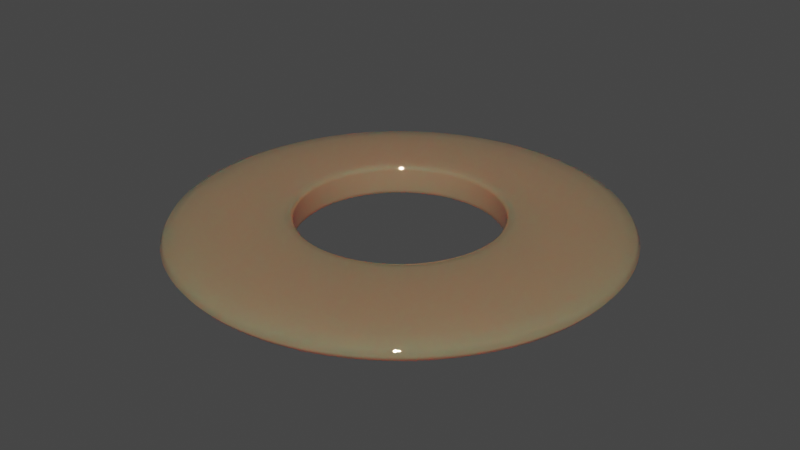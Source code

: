 # Source: Just_wasted_my_time.blend  (saved by Blender 3.1.7; exported with 4.5.12 LTS)
import bpy
from mathutils import Matrix  # noqa: F401  (used for matrix-valued properties, if any)

bpy.ops.wm.read_factory_settings(use_empty=True)
scene = bpy.context.scene
scene.name = 'Scene'

# ---- collections
col_collection = bpy.data.collections.new('Collection'); scene.collection.children.link(col_collection)

# ---- materials (node trees are filled in below, after node groups)
mat_material = bpy.data.materials.new('Material')
mat_material.use_transparent_shadow = False
mat_material_001 = bpy.data.materials.new('Material.001')
mat_material_001.use_transparent_shadow = False

# ---- material node trees
mat_material.use_nodes = True; mat_material.node_tree.nodes.clear()
_N = mat_material.node_tree.nodes; _L = mat_material.node_tree.links
n0 = _N.new('ShaderNodeOutputMaterial'); n0.name = 'Material Output'; n0.location = (300, 300)
n1 = _N.new('ShaderNodeBsdfTransparent'); n1.name = 'Transparent BSDF'; n1.location = (110, 280)
n1.inputs[0].default_value = (0.004596, 0.06135, 1.0, 1.0)
n2 = _N.new('ShaderNodeBsdfPrincipled'); n2.name = 'Principled BSDF'; n2.location = (10, 300)
n2.distribution = 'GGX'
n2.subsurface_method = 'BURLEY'
n2.inputs[0].default_value = (0.8, 0.4994, 0.2882, 1.0)
n2.inputs[1].default_value = 0.7008
n2.inputs[2].default_value = 0.0
n2.inputs[3].default_value = 1.45
n2.inputs[8].default_value = 1.0
n2.inputs[9].default_value = (11.6, 0.2, 0.1)
n2.inputs[10].default_value = 0.2677
n2.inputs[27].default_value = (0.02718, 0.01932, 0.01121, 1.0)
n3 = _N.new('ShaderNodeBevel'); n3.name = 'Bevel'; n3.location = (-180, -80)
_L.new(n1.outputs[0], n0.inputs[1])
_L.new(n2.outputs[0], n0.inputs[0])
_L.new(n3.outputs[0], n2.inputs[5])
n0.is_active_output = True
mat_material_001.use_nodes = True; mat_material_001.node_tree.nodes.clear()
_N = mat_material_001.node_tree.nodes; _L = mat_material_001.node_tree.links
n0 = _N.new('ShaderNodeBsdfPrincipled'); n0.name = 'Principled BSDF'; n0.location = (10, 300)
n0.distribution = 'GGX'
n0.subsurface_method = 'BURLEY'
n0.inputs[0].default_value = (0.8, 0.602, 0.0195, 1.0)
n0.inputs[3].default_value = 1.45
n0.inputs[9].default_value = (11.0, 0.2, 0.1)
n0.inputs[27].default_value = (0.01672, 0.03226, 0.5488, 1.0)
n0.inputs[28].default_value = 1.0
n1 = _N.new('ShaderNodeOutputMaterial'); n1.name = 'Material Output'; n1.location = (300, 300)
_L.new(n0.outputs[0], n1.inputs[0])
n1.is_active_output = True

# ---- world
world_world = bpy.data.worlds.new('World'); scene.world = world_world
world_world.use_nodes = True; world_world.node_tree.nodes.clear()
_N = world_world.node_tree.nodes; _L = world_world.node_tree.links
n0 = _N.new('ShaderNodeOutputWorld'); n0.name = 'World Output'; n0.location = (300, 300)
n1 = _N.new('ShaderNodeBackground'); n1.name = 'Background'; n1.location = (10, 300)
n1.inputs[0].default_value = (0.05088, 0.05088, 0.05088, 1.0)
_L.new(n1.outputs[0], n0.inputs[0])
n0.is_active_output = True
world_world.color = (0.05088, 0.05088, 0.05088)
world_world.use_sun_shadow = False
world_world.sun_shadow_jitter_overblur = 0.0

# ---- meshes
me_circle_003 = bpy.data.meshes.new('Circle.003')
me_circle_003.from_pydata([(-5.744e-11, 1.079, 0.0), (-0.05464, 1.077, 0.0), (-0.1091, 1.073, 0.0), (-0.1634, 1.066, 0.0), (-0.2172, 1.057, 0.0), (-0.2704, 1.044, 0.0), (-0.323, 1.029, 0.0), (-0.3747, 1.012, 0.0), (-0.4254, 0.9914, 0.0), (-0.4751, 0.9686, 0.0), (-0.5236, 0.9433, 0.0), (-0.5707, 0.9155, 0.0), (-0.6163, 0.8855, 0.0), (-0.6604, 0.8531, 0.0), (-0.7027, 0.8186, 0.0), (-0.7433, 0.7819, 0.0), (-0.7819, 0.7433, 0.0), (-0.8186, 0.7027, 0.0), (-0.8531, 0.6604, 0.0), (-0.8855, 0.6163, 0.0), (-0.9155, 0.5707, 0.0), (-0.9433, 0.5236, 0.0), (-0.9686, 0.4751, 0.0), (-0.9914, 0.4254, 0.0), (-1.012, 0.3747, 0.0), (-1.029, 0.323, 0.0), (-1.044, 0.2704, 0.0), (-1.057, 0.2172, 0.0), (-1.066, 0.1634, 0.0), (-1.073, 0.1091, 0.0), (-1.077, 0.05464, 0.0), (-1.079, -4.779e-08, 0.0), (-1.077, -0.05464, 0.0), (-1.073, -0.1091, 0.0), (-1.066, -0.1634, 0.0), (-1.057, -0.2172, 0.0), (-1.044, -0.2704, 0.0), (-1.029, -0.323, 0.0), (-1.012, -0.3747, 0.0), (-0.9914, -0.4254, 0.0), (-0.9686, -0.4751, 0.0), (-0.9433, -0.5236, 0.0), (-0.9155, -0.5707, 0.0), (-0.8855, -0.6163, 0.0), (-0.8531, -0.6604, 0.0), (-0.8186, -0.7027, 0.0), (-0.7819, -0.7433, 0.0), (-0.7433, -0.7819, 0.0), (-0.7027, -0.8186, 0.0), (-0.6604, -0.8531, 0.0), (-0.6163, -0.8855, 0.0), (-0.5707, -0.9155, 0.0), (-0.5236, -0.9433, 0.0), (-0.4751, -0.9686, 0.0), (-0.4254, -0.9914, 0.0), (-0.3747, -1.012, 0.0), (-0.323, -1.029, 0.0), (-0.2704, -1.044, 0.0), (-0.2172, -1.057, 0.0), (-0.1634, -1.066, 0.0), (-0.1091, -1.073, 0.0), (-0.05464, -1.077, 0.0), (9.426e-08, -1.079, 0.0), (0.05464, -1.077, 0.0), (0.1091, -1.073, 0.0), (0.1634, -1.066, 0.0), (0.2172, -1.057, 0.0), (0.2704, -1.044, 0.0), (0.323, -1.029, 0.0), (0.3747, -1.012, 0.0), (0.4254, -0.9914, 0.0), (0.4751, -0.9686, 0.0), (0.5236, -0.9433, 0.0), (0.5707, -0.9155, 0.0), (0.6163, -0.8855, 0.0), (0.6604, -0.8531, 0.0), (0.7027, -0.8186, 0.0), (0.7433, -0.7819, 0.0), (0.7819, -0.7433, 0.0), (0.8186, -0.7027, 0.0), (0.8531, -0.6604, 0.0), (0.8855, -0.6163, 0.0), (0.9155, -0.5707, 0.0), (0.9433, -0.5236, 0.0), (0.9686, -0.4751, 0.0), (0.9914, -0.4254, 0.0), (1.012, -0.3747, 0.0), (1.029, -0.323, 0.0), (1.044, -0.2704, 0.0), (1.057, -0.2172, 0.0), (1.066, -0.1634, 0.0), (1.073, -0.1091, 0.0), (1.077, -0.05464, 0.0), (1.079, 1.223e-08, 0.0), (1.077, 0.05464, 0.0), (1.073, 0.1091, 0.0), (1.066, 0.1634, 0.0), (1.057, 0.2172, 0.0), (1.044, 0.2704, 0.0), (1.029, 0.323, 0.0), (1.012, 0.3747, 0.0), (0.9914, 0.4254, 0.0), (0.9686, 0.4751, 0.0), (0.9433, 0.5236, 0.0), (0.9155, 0.5707, 0.0), (0.8855, 0.6163, 0.0), (0.8531, 0.6604, 0.0), (0.8186, 0.7027, 0.0), (0.7819, 0.7433, 0.0), (0.7433, 0.7819, 0.0), (0.7027, 0.8186, 0.0), (0.6604, 0.8531, 0.0), (0.6163, 0.8855, 0.0), (0.5707, 0.9155, 0.0), (0.5236, 0.9433, 0.0), (0.4751, 0.9686, 0.0), (0.4254, 0.9914, 0.0), (0.3747, 1.012, 0.0), (0.323, 1.029, 0.0), (0.2704, 1.044, 0.0), (0.2172, 1.057, 0.0), (0.1634, 1.066, 0.0), (0.1091, 1.073, 0.0), (0.05464, 1.077, 0.0), (-1.852e-08, 0.4754, 0.0), (-0.02408, 0.4748, 0.0), (-0.04809, 0.4729, 0.0), (-0.07198, 0.4699, 0.0), (-0.09569, 0.4656, 0.0), (-0.1192, 0.4602, 0.0), (-0.1423, 0.4536, 0.0), (-0.1651, 0.4458, 0.0), (-0.1875, 0.4368, 0.0), (-0.2093, 0.4268, 0.0), (-0.2307, 0.4156, 0.0), (-0.2515, 0.4034, 0.0), (-0.2716, 0.3902, 0.0), (-0.291, 0.3759, 0.0), (-0.3096, 0.3607, 0.0), (-0.3275, 0.3445, 0.0), (-0.3445, 0.3275, 0.0), (-0.3607, 0.3096, 0.0), (-0.3759, 0.291, 0.0), (-0.3902, 0.2716, 0.0), (-0.4034, 0.2515, 0.0), (-0.4156, 0.2307, 0.0), (-0.4268, 0.2093, 0.0), (-0.4368, 0.1875, 0.0), (-0.4458, 0.1651, 0.0), (-0.4536, 0.1423, 0.0), (-0.4602, 0.1192, 0.0), (-0.4656, 0.09569, 0.0), (-0.4699, 0.07198, 0.0), (-0.4729, 0.04809, 0.0), (-0.4748, 0.02408, 0.0), (-0.4754, -2.457e-08, 0.0), (-0.4748, -0.02408, 0.0), (-0.4729, -0.04809, 0.0), (-0.4699, -0.07198, 0.0), (-0.4656, -0.09569, 0.0), (-0.4602, -0.1192, 0.0), (-0.4536, -0.1423, 0.0), (-0.4458, -0.1651, 0.0), (-0.4368, -0.1875, 0.0), (-0.4268, -0.2093, 0.0), (-0.4156, -0.2307, 0.0), (-0.4034, -0.2515, 0.0), (-0.3902, -0.2716, 0.0), (-0.3759, -0.291, 0.0), (-0.3607, -0.3096, 0.0), (-0.3445, -0.3275, 0.0), (-0.3275, -0.3445, 0.0), (-0.3096, -0.3607, 0.0), (-0.291, -0.3759, 0.0), (-0.2716, -0.3902, 0.0), (-0.2515, -0.4034, 0.0), (-0.2307, -0.4156, 0.0), (-0.2093, -0.4268, 0.0), (-0.1875, -0.4368, 0.0), (-0.1651, -0.4458, 0.0), (-0.1423, -0.4536, 0.0), (-0.1192, -0.4602, 0.0), (-0.09569, -0.4656, 0.0), (-0.07198, -0.4699, 0.0), (-0.04809, -0.4729, 0.0), (-0.02408, -0.4748, 0.0), (2.303e-08, -0.4754, 0.0), (0.02408, -0.4748, 0.0), (0.04809, -0.4729, 0.0), (0.07198, -0.4699, 0.0), (0.09569, -0.4656, 0.0), (0.1192, -0.4602, 0.0), (0.1423, -0.4536, 0.0), (0.1651, -0.4458, 0.0), (0.1875, -0.4368, 0.0), (0.2093, -0.4268, 0.0), (0.2307, -0.4156, 0.0), (0.2515, -0.4034, 0.0), (0.2716, -0.3902, 0.0), (0.291, -0.3759, 0.0), (0.3096, -0.3607, 0.0), (0.3275, -0.3445, 0.0), (0.3445, -0.3275, 0.0), (0.3607, -0.3096, 0.0), (0.3759, -0.291, 0.0), (0.3902, -0.2716, 0.0), (0.4034, -0.2515, 0.0), (0.4156, -0.2307, 0.0), (0.4268, -0.2093, 0.0), (0.4368, -0.1875, 0.0), (0.4458, -0.1651, 0.0), (0.4536, -0.1423, 0.0), (0.4602, -0.1192, 0.0), (0.4656, -0.09569, 0.0), (0.4699, -0.07198, 0.0), (0.4729, -0.04809, 0.0), (0.4748, -0.02408, 0.0), (0.4754, 1.877e-09, 0.0), (0.4748, 0.02408, 0.0), (0.4729, 0.04809, 0.0), (0.4699, 0.07198, 0.0), (0.4656, 0.09569, 0.0), (0.4602, 0.1192, 0.0), (0.4536, 0.1423, 0.0), (0.4458, 0.1651, 0.0), (0.4368, 0.1875, 0.0), (0.4268, 0.2093, 0.0), (0.4156, 0.2307, 0.0), (0.4034, 0.2515, 0.0), (0.3902, 0.2716, 0.0), (0.3759, 0.291, 0.0), (0.3607, 0.3096, 0.0), (0.3445, 0.3275, 0.0), (0.3275, 0.3445, 0.0), (0.3096, 0.3607, 0.0), (0.291, 0.3759, 0.0), (0.2716, 0.3902, 0.0), (0.2515, 0.4034, 0.0), (0.2307, 0.4156, 0.0), (0.2093, 0.4268, 0.0), (0.1875, 0.4368, 0.0), (0.1651, 0.4458, 0.0), (0.1423, 0.4536, 0.0), (0.1192, 0.4602, 0.0), (0.09569, 0.4656, 0.0), (0.07198, 0.4699, 0.0), (0.04809, 0.4729, 0.0), (0.02408, 0.4748, 0.0), (-1.852e-08, 0.4754, 0.0), (-0.02408, 0.4748, 0.0), (-0.04809, 0.4729, 0.0), (-0.07198, 0.4699, 0.0), (-0.09569, 0.4656, 0.0), (-0.1192, 0.4602, 0.0), (-0.1423, 0.4536, 0.0), (-0.1651, 0.4458, 0.0), (-0.1875, 0.4368, 0.0), (-0.2093, 0.4268, 0.0), (-0.2307, 0.4156, 0.0), (-0.2515, 0.4034, 0.0), (-0.2716, 0.3902, 0.0), (-0.291, 0.3759, 0.0), (-0.3096, 0.3607, 0.0), (-0.3275, 0.3445, 0.0), (-0.3445, 0.3275, 0.0), (-0.3607, 0.3096, 0.0), (-0.3759, 0.291, 0.0), (-0.3902, 0.2716, 0.0), (-0.4034, 0.2515, 0.0), (-0.4156, 0.2307, 0.0), (-0.4268, 0.2093, 0.0), (-0.4368, 0.1875, 0.0), (-0.4458, 0.1651, 0.0), (-0.4536, 0.1423, 0.0), (-0.4602, 0.1192, 0.0), (-0.4656, 0.09569, 0.0), (-0.4699, 0.07198, 0.0), (-0.4729, 0.04809, 0.0), (-0.4748, 0.02408, 0.0), (-0.4754, -2.457e-08, 0.0), (-0.4748, -0.02408, 0.0), (-0.4729, -0.04809, 0.0), (-0.4699, -0.07198, 0.0), (-0.4656, -0.09569, 0.0), (-0.4602, -0.1192, 0.0), (-0.4536, -0.1423, 0.0), (-0.4458, -0.1651, 0.0), (-0.4368, -0.1875, 0.0), (-0.4268, -0.2093, 0.0), (-0.4156, -0.2307, 0.0), (-0.4034, -0.2515, 0.0), (-0.3902, -0.2716, 0.0), (-0.3759, -0.291, 0.0), (-0.3607, -0.3096, 0.0), (-0.3445, -0.3275, 0.0), (-0.3275, -0.3445, 0.0), (-0.3096, -0.3607, 0.0), (-0.291, -0.3759, 0.0), (-0.2716, -0.3902, 0.0), (-0.2515, -0.4034, 0.0), (-0.2307, -0.4156, 0.0), (-0.2093, -0.4268, 0.0), (-0.1875, -0.4368, 0.0), (-0.1651, -0.4458, 0.0), (-0.1423, -0.4536, 0.0), (-0.1192, -0.4602, 0.0), (-0.09569, -0.4656, 0.0), (-0.07198, -0.4699, 0.0), (-0.04809, -0.4729, 0.0), (-0.02408, -0.4748, 0.0), (2.303e-08, -0.4754, 0.0), (0.02408, -0.4748, 0.0), (0.04809, -0.4729, 0.0), (0.07198, -0.4699, 0.0), (0.09569, -0.4656, 0.0), (0.1192, -0.4602, 0.0), (0.1423, -0.4536, 0.0), (0.1651, -0.4458, 0.0), (0.1875, -0.4368, 0.0), (0.2093, -0.4268, 0.0), (0.2307, -0.4156, 0.0), (0.2515, -0.4034, 0.0), (0.2716, -0.3902, 0.0), (0.291, -0.3759, 0.0), (0.3096, -0.3607, 0.0), (0.3275, -0.3445, 0.0), (0.3445, -0.3275, 0.0), (0.3607, -0.3096, 0.0), (0.3759, -0.291, 0.0), (0.3902, -0.2716, 0.0), (0.4034, -0.2515, 0.0), (0.4156, -0.2307, 0.0), (0.4268, -0.2093, 0.0), (0.4368, -0.1875, 0.0), (0.4458, -0.1651, 0.0), (0.4536, -0.1423, 0.0), (0.4602, -0.1192, 0.0), (0.4656, -0.09569, 0.0), (0.4699, -0.07198, 0.0), (0.4729, -0.04809, 0.0), (0.4748, -0.02408, 0.0), (0.4754, 1.877e-09, 0.0), (0.4748, 0.02408, 0.0), (0.4729, 0.04809, 0.0), (0.4699, 0.07198, 0.0), (0.4656, 0.09569, 0.0), (0.4602, 0.1192, 0.0), (0.4536, 0.1423, 0.0), (0.4458, 0.1651, 0.0), (0.4368, 0.1875, 0.0), (0.4268, 0.2093, 0.0), (0.4156, 0.2307, 0.0), (0.4034, 0.2515, 0.0), (0.3902, 0.2716, 0.0), (0.3759, 0.291, 0.0), (0.3607, 0.3096, 0.0), (0.3445, 0.3275, 0.0), (0.3275, 0.3445, 0.0), (0.3096, 0.3607, 0.0), (0.291, 0.3759, 0.0), (0.2716, 0.3902, 0.0), (0.2515, 0.4034, 0.0), (0.2307, 0.4156, 0.0), (0.2093, 0.4268, 0.0), (0.1875, 0.4368, 0.0), (0.1651, 0.4458, 0.0), (0.1423, 0.4536, 0.0), (0.1192, 0.4602, 0.0), (0.09569, 0.4656, 0.0), (0.07198, 0.4699, 0.0), (0.04809, 0.4729, 0.0), (0.02408, 0.4748, 0.0), (-5.744e-11, 1.079, 0.1499), (-0.05464, 1.077, 0.1499), (-0.1091, 1.073, 0.1499), (-0.1634, 1.066, 0.1499), (-0.2172, 1.057, 0.1499), (-0.2704, 1.044, 0.1499), (-0.323, 1.029, 0.1499), (-0.3747, 1.012, 0.1499), (-0.4254, 0.9914, 0.1499), (-0.4751, 0.9686, 0.1499), (-0.5236, 0.9433, 0.1499), (-0.5707, 0.9155, 0.1499), (-0.6163, 0.8855, 0.1499), (-0.6604, 0.8531, 0.1499), (-0.7027, 0.8186, 0.1499), (-0.7433, 0.7819, 0.1499), (-0.7819, 0.7433, 0.1499), (-0.8186, 0.7027, 0.1499), (-0.8531, 0.6604, 0.1499), (-0.8855, 0.6163, 0.1499), (-0.9155, 0.5707, 0.1499), (-0.9433, 0.5236, 0.1499), (-0.9686, 0.4751, 0.1499), (-0.9914, 0.4254, 0.1499), (-1.012, 0.3747, 0.1499), (-1.029, 0.323, 0.1499), (-1.044, 0.2704, 0.1499), (-1.057, 0.2172, 0.1499), (-1.066, 0.1634, 0.1499), (-1.073, 0.1091, 0.1499), (-1.077, 0.05464, 0.1499), (-1.079, -4.779e-08, 0.1499), (-1.077, -0.05464, 0.1499), (-1.073, -0.1091, 0.1499), (-1.066, -0.1634, 0.1499), (-1.057, -0.2172, 0.1499), (-1.044, -0.2704, 0.1499), (-1.029, -0.323, 0.1499), (-1.012, -0.3747, 0.1499), (-0.9914, -0.4254, 0.1499), (-0.9686, -0.4751, 0.1499), (-0.9433, -0.5236, 0.1499), (-0.9155, -0.5707, 0.1499), (-0.8855, -0.6163, 0.1499), (-0.8531, -0.6604, 0.1499), (-0.8186, -0.7027, 0.1499), (-0.7819, -0.7433, 0.1499), (-0.7433, -0.7819, 0.1499), (-0.7027, -0.8186, 0.1499), (-0.6604, -0.8531, 0.1499), (-0.6163, -0.8855, 0.1499), (-0.5707, -0.9155, 0.1499), (-0.5236, -0.9433, 0.1499), (-0.4751, -0.9686, 0.1499), (-0.4254, -0.9914, 0.1499), (-0.3747, -1.012, 0.1499), (-0.323, -1.029, 0.1499), (-0.2704, -1.044, 0.1499), (-0.2172, -1.057, 0.1499), (-0.1634, -1.066, 0.1499), (-0.1091, -1.073, 0.1499), (-0.05464, -1.077, 0.1499), (9.426e-08, -1.079, 0.1499), (0.05464, -1.077, 0.1499), (0.1091, -1.073, 0.1499), (0.1634, -1.066, 0.1499), (0.2172, -1.057, 0.1499), (0.2704, -1.044, 0.1499), (0.323, -1.029, 0.1499), (0.3747, -1.012, 0.1499), (0.4254, -0.9914, 0.1499), (0.4751, -0.9686, 0.1499), (0.5236, -0.9433, 0.1499), (0.5707, -0.9155, 0.1499), (0.6163, -0.8855, 0.1499), (0.6604, -0.8531, 0.1499), (0.7027, -0.8186, 0.1499), (0.7433, -0.7819, 0.1499), (0.7819, -0.7433, 0.1499), (0.8186, -0.7027, 0.1499), (0.8531, -0.6604, 0.1499), (0.8855, -0.6163, 0.1499), (0.9155, -0.5707, 0.1499), (0.9433, -0.5236, 0.1499), (0.9686, -0.4751, 0.1499), (0.9914, -0.4254, 0.1499), (1.012, -0.3747, 0.1499), (1.029, -0.323, 0.1499), (1.044, -0.2704, 0.1499), (1.057, -0.2172, 0.1499), (1.066, -0.1634, 0.1499), (1.073, -0.1091, 0.1499), (1.077, -0.05464, 0.1499), (1.079, 1.223e-08, 0.1499), (1.077, 0.05464, 0.1499), (1.073, 0.1091, 0.1499), (1.066, 0.1634, 0.1499), (1.057, 0.2172, 0.1499), (1.044, 0.2704, 0.1499), (1.029, 0.323, 0.1499), (1.012, 0.3747, 0.1499), (0.9914, 0.4254, 0.1499), (0.9686, 0.4751, 0.1499), (0.9433, 0.5236, 0.1499), (0.9155, 0.5707, 0.1499), (0.8855, 0.6163, 0.1499), (0.8531, 0.6604, 0.1499), (0.8186, 0.7027, 0.1499), (0.7819, 0.7433, 0.1499), (0.7433, 0.7819, 0.1499), (0.7027, 0.8186, 0.1499), (0.6604, 0.8531, 0.1499), (0.6163, 0.8855, 0.1499), (0.5707, 0.9155, 0.1499), (0.5236, 0.9433, 0.1499), (0.4751, 0.9686, 0.1499), (0.4254, 0.9914, 0.1499), (0.3747, 1.012, 0.1499), (0.323, 1.029, 0.1499), (0.2704, 1.044, 0.1499), (0.2172, 1.057, 0.1499), (0.1634, 1.066, 0.1499), (0.1091, 1.073, 0.1499), (0.05464, 1.077, 0.1499), (-1.852e-08, 0.4754, 0.1499), (-0.02408, 0.4748, 0.1499), (-0.04809, 0.4729, 0.1499), (-0.07198, 0.4699, 0.1499), (-0.09569, 0.4656, 0.1499), (-0.1192, 0.4602, 0.1499), (-0.1423, 0.4536, 0.1499), (-0.1651, 0.4458, 0.1499), (-0.1875, 0.4368, 0.1499), (-0.2093, 0.4268, 0.1499), (-0.2307, 0.4156, 0.1499), (-0.2515, 0.4034, 0.1499), (-0.2716, 0.3902, 0.1499), (-0.291, 0.3759, 0.1499), (-0.3096, 0.3607, 0.1499), (-0.3275, 0.3445, 0.1499), (-0.3445, 0.3275, 0.1499), (-0.3607, 0.3096, 0.1499), (-0.3759, 0.291, 0.1499), (-0.3902, 0.2716, 0.1499), (-0.4034, 0.2515, 0.1499), (-0.4156, 0.2307, 0.1499), (-0.4268, 0.2093, 0.1499), (-0.4368, 0.1875, 0.1499), (-0.4458, 0.1651, 0.1499), (-0.4536, 0.1423, 0.1499), (-0.4602, 0.1192, 0.1499), (-0.4656, 0.09569, 0.1499), (-0.4699, 0.07198, 0.1499), (-0.4729, 0.04809, 0.1499), (-0.4748, 0.02408, 0.1499), (-0.4754, -2.457e-08, 0.1499), (-0.4748, -0.02408, 0.1499), (-0.4729, -0.04809, 0.1499), (-0.4699, -0.07198, 0.1499), (-0.4656, -0.09569, 0.1499), (-0.4602, -0.1192, 0.1499), (-0.4536, -0.1423, 0.1499), (-0.4458, -0.1651, 0.1499), (-0.4368, -0.1875, 0.1499), (-0.4268, -0.2093, 0.1499), (-0.4156, -0.2307, 0.1499), (-0.4034, -0.2515, 0.1499), (-0.3902, -0.2716, 0.1499), (-0.3759, -0.291, 0.1499), (-0.3607, -0.3096, 0.1499), (-0.3445, -0.3275, 0.1499), (-0.3275, -0.3445, 0.1499), (-0.3096, -0.3607, 0.1499), (-0.291, -0.3759, 0.1499), (-0.2716, -0.3902, 0.1499), (-0.2515, -0.4034, 0.1499), (-0.2307, -0.4156, 0.1499), (-0.2093, -0.4268, 0.1499), (-0.1875, -0.4368, 0.1499), (-0.1651, -0.4458, 0.1499), (-0.1423, -0.4536, 0.1499), (-0.1192, -0.4602, 0.1499), (-0.09569, -0.4656, 0.1499), (-0.07198, -0.4699, 0.1499), (-0.04809, -0.4729, 0.1499), (-0.02408, -0.4748, 0.1499), (2.303e-08, -0.4754, 0.1499), (0.02408, -0.4748, 0.1499), (0.04809, -0.4729, 0.1499), (0.07198, -0.4699, 0.1499), (0.09569, -0.4656, 0.1499), (0.1192, -0.4602, 0.1499), (0.1423, -0.4536, 0.1499), (0.1651, -0.4458, 0.1499), (0.1875, -0.4368, 0.1499), (0.2093, -0.4268, 0.1499), (0.2307, -0.4156, 0.1499), (0.2515, -0.4034, 0.1499), (0.2716, -0.3902, 0.1499), (0.291, -0.3759, 0.1499), (0.3096, -0.3607, 0.1499), (0.3275, -0.3445, 0.1499), (0.3445, -0.3275, 0.1499), (0.3607, -0.3096, 0.1499), (0.3759, -0.291, 0.1499), (0.3902, -0.2716, 0.1499), (0.4034, -0.2515, 0.1499), (0.4156, -0.2307, 0.1499), (0.4268, -0.2093, 0.1499), (0.4368, -0.1875, 0.1499), (0.4458, -0.1651, 0.1499), (0.4536, -0.1423, 0.1499), (0.4602, -0.1192, 0.1499), (0.4656, -0.09569, 0.1499), (0.4699, -0.07198, 0.1499), (0.4729, -0.04809, 0.1499), (0.4748, -0.02408, 0.1499), (0.4754, 1.877e-09, 0.1499), (0.4748, 0.02408, 0.1499), (0.4729, 0.04809, 0.1499), (0.4699, 0.07198, 0.1499), (0.4656, 0.09569, 0.1499), (0.4602, 0.1192, 0.1499), (0.4536, 0.1423, 0.1499), (0.4458, 0.1651, 0.1499), (0.4368, 0.1875, 0.1499), (0.4268, 0.2093, 0.1499), (0.4156, 0.2307, 0.1499), (0.4034, 0.2515, 0.1499), (0.3902, 0.2716, 0.1499), (0.3759, 0.291, 0.1499), (0.3607, 0.3096, 0.1499), (0.3445, 0.3275, 0.1499), (0.3275, 0.3445, 0.1499), (0.3096, 0.3607, 0.1499), (0.291, 0.3759, 0.1499), (0.2716, 0.3902, 0.1499), (0.2515, 0.4034, 0.1499), (0.2307, 0.4156, 0.1499), (0.2093, 0.4268, 0.1499), (0.1875, 0.4368, 0.1499), (0.1651, 0.4458, 0.1499), (0.1423, 0.4536, 0.1499), (0.1192, 0.4602, 0.1499), (0.09569, 0.4656, 0.1499), (0.07198, 0.4699, 0.1499), (0.04809, 0.4729, 0.1499), (0.02408, 0.4748, 0.1499), (-1.852e-08, 0.4754, 0.1499), (-0.02408, 0.4748, 0.1499), (-0.04809, 0.4729, 0.1499), (-0.07198, 0.4699, 0.1499), (-0.09569, 0.4656, 0.1499), (-0.1192, 0.4602, 0.1499), (-0.1423, 0.4536, 0.1499), (-0.1651, 0.4458, 0.1499), (-0.1875, 0.4368, 0.1499), (-0.2093, 0.4268, 0.1499), (-0.2307, 0.4156, 0.1499), (-0.2515, 0.4034, 0.1499), (-0.2716, 0.3902, 0.1499), (-0.291, 0.3759, 0.1499), (-0.3096, 0.3607, 0.1499), (-0.3275, 0.3445, 0.1499), (-0.3445, 0.3275, 0.1499), (-0.3607, 0.3096, 0.1499), (-0.3759, 0.291, 0.1499), (-0.3902, 0.2716, 0.1499), (-0.4034, 0.2515, 0.1499), (-0.4156, 0.2307, 0.1499), (-0.4268, 0.2093, 0.1499), (-0.4368, 0.1875, 0.1499), (-0.4458, 0.1651, 0.1499), (-0.4536, 0.1423, 0.1499), (-0.4602, 0.1192, 0.1499), (-0.4656, 0.09569, 0.1499), (-0.4699, 0.07198, 0.1499), (-0.4729, 0.04809, 0.1499), (-0.4748, 0.02408, 0.1499), (-0.4754, -2.457e-08, 0.1499), (-0.4748, -0.02408, 0.1499), (-0.4729, -0.04809, 0.1499), (-0.4699, -0.07198, 0.1499), (-0.4656, -0.09569, 0.1499), (-0.4602, -0.1192, 0.1499), (-0.4536, -0.1423, 0.1499), (-0.4458, -0.1651, 0.1499), (-0.4368, -0.1875, 0.1499), (-0.4268, -0.2093, 0.1499), (-0.4156, -0.2307, 0.1499), (-0.4034, -0.2515, 0.1499), (-0.3902, -0.2716, 0.1499), (-0.3759, -0.291, 0.1499), (-0.3607, -0.3096, 0.1499), (-0.3445, -0.3275, 0.1499), (-0.3275, -0.3445, 0.1499), (-0.3096, -0.3607, 0.1499), (-0.291, -0.3759, 0.1499), (-0.2716, -0.3902, 0.1499), (-0.2515, -0.4034, 0.1499), (-0.2307, -0.4156, 0.1499), (-0.2093, -0.4268, 0.1499), (-0.1875, -0.4368, 0.1499), (-0.1651, -0.4458, 0.1499), (-0.1423, -0.4536, 0.1499), (-0.1192, -0.4602, 0.1499), (-0.09569, -0.4656, 0.1499), (-0.07198, -0.4699, 0.1499), (-0.04809, -0.4729, 0.1499), (-0.02408, -0.4748, 0.1499), (2.303e-08, -0.4754, 0.1499), (0.02408, -0.4748, 0.1499), (0.04809, -0.4729, 0.1499), (0.07198, -0.4699, 0.1499), (0.09569, -0.4656, 0.1499), (0.1192, -0.4602, 0.1499), (0.1423, -0.4536, 0.1499), (0.1651, -0.4458, 0.1499), (0.1875, -0.4368, 0.1499), (0.2093, -0.4268, 0.1499), (0.2307, -0.4156, 0.1499), (0.2515, -0.4034, 0.1499), (0.2716, -0.3902, 0.1499), (0.291, -0.3759, 0.1499), (0.3096, -0.3607, 0.1499), (0.3275, -0.3445, 0.1499), (0.3445, -0.3275, 0.1499), (0.3607, -0.3096, 0.1499), (0.3759, -0.291, 0.1499), (0.3902, -0.2716, 0.1499), (0.4034, -0.2515, 0.1499), (0.4156, -0.2307, 0.1499), (0.4268, -0.2093, 0.1499), (0.4368, -0.1875, 0.1499), (0.4458, -0.1651, 0.1499), (0.4536, -0.1423, 0.1499), (0.4602, -0.1192, 0.1499), (0.4656, -0.09569, 0.1499), (0.4699, -0.07198, 0.1499), (0.4729, -0.04809, 0.1499), (0.4748, -0.02408, 0.1499), (0.4754, 1.877e-09, 0.1499), (0.4748, 0.02408, 0.1499), (0.4729, 0.04809, 0.1499), (0.4699, 0.07198, 0.1499), (0.4656, 0.09569, 0.1499), (0.4602, 0.1192, 0.1499), (0.4536, 0.1423, 0.1499), (0.4458, 0.1651, 0.1499), (0.4368, 0.1875, 0.1499), (0.4268, 0.2093, 0.1499), (0.4156, 0.2307, 0.1499), (0.4034, 0.2515, 0.1499), (0.3902, 0.2716, 0.1499), (0.3759, 0.291, 0.1499), (0.3607, 0.3096, 0.1499), (0.3445, 0.3275, 0.1499), (0.3275, 0.3445, 0.1499), (0.3096, 0.3607, 0.1499), (0.291, 0.3759, 0.1499), (0.2716, 0.3902, 0.1499), (0.2515, 0.4034, 0.1499), (0.2307, 0.4156, 0.1499), (0.2093, 0.4268, 0.1499), (0.1875, 0.4368, 0.1499), (0.1651, 0.4458, 0.1499), (0.1423, 0.4536, 0.1499), (0.1192, 0.4602, 0.1499), (0.09569, 0.4656, 0.1499), (0.07198, 0.4699, 0.1499), (0.04809, 0.4729, 0.1499), (0.02408, 0.4748, 0.1499)], [], [(108, 232, 231, 107), (57, 181, 180, 56), (6, 130, 129, 5), (109, 233, 232, 108), (58, 182, 181, 57), (7, 131, 130, 6), (110, 234, 233, 109), (59, 183, 182, 58), (8, 132, 131, 7), (111, 235, 234, 110), (60, 184, 183, 59), (9, 133, 132, 8), (112, 236, 235, 111), (61, 185, 184, 60), (10, 134, 133, 9), (113, 237, 236, 112), (62, 186, 185, 61), (11, 135, 134, 10), (114, 238, 237, 113), (63, 187, 186, 62), (12, 136, 135, 11), (115, 239, 238, 114), (64, 188, 187, 63), (13, 137, 136, 12), (116, 240, 239, 115), (65, 189, 188, 64), (14, 138, 137, 13), (117, 241, 240, 116), (66, 190, 189, 65), (15, 139, 138, 14), (118, 242, 241, 117), (67, 191, 190, 66), (16, 140, 139, 15), (119, 243, 242, 118), (68, 192, 191, 67), (17, 141, 140, 16), (120, 244, 243, 119), (69, 193, 192, 68), (18, 142, 141, 17), (121, 245, 244, 120), (70, 194, 193, 69), (19, 143, 142, 18), (122, 246, 245, 121), (71, 195, 194, 70), (20, 144, 143, 19), (123, 247, 246, 122), (72, 196, 195, 71), (21, 145, 144, 20), (0, 124, 247, 123), (73, 197, 196, 72), (22, 146, 145, 21), (74, 198, 197, 73), (23, 147, 146, 22), (75, 199, 198, 74), (24, 148, 147, 23), (76, 200, 199, 75), (25, 149, 148, 24), (77, 201, 200, 76), (26, 150, 149, 25), (78, 202, 201, 77), (27, 151, 150, 26), (79, 203, 202, 78), (28, 152, 151, 27), (80, 204, 203, 79), (29, 153, 152, 28), (81, 205, 204, 80), (30, 154, 153, 29), (82, 206, 205, 81), (31, 155, 154, 30), (83, 207, 206, 82), (32, 156, 155, 31), (84, 208, 207, 83), (33, 157, 156, 32), (85, 209, 208, 84), (34, 158, 157, 33), (86, 210, 209, 85), (35, 159, 158, 34), (87, 211, 210, 86), (36, 160, 159, 35), (88, 212, 211, 87), (37, 161, 160, 36), (89, 213, 212, 88), (38, 162, 161, 37), (90, 214, 213, 89), (39, 163, 162, 38), (91, 215, 214, 90), (40, 164, 163, 39), (92, 216, 215, 91), (41, 165, 164, 40), (93, 217, 216, 92), (42, 166, 165, 41), (94, 218, 217, 93), (43, 167, 166, 42), (95, 219, 218, 94), (44, 168, 167, 43), (96, 220, 219, 95), (45, 169, 168, 44), (97, 221, 220, 96), (46, 170, 169, 45), (98, 222, 221, 97), (47, 171, 170, 46), (99, 223, 222, 98), (48, 172, 171, 47), (100, 224, 223, 99), (49, 173, 172, 48), (101, 225, 224, 100), (50, 174, 173, 49), (102, 226, 225, 101), (51, 175, 174, 50), (103, 227, 226, 102), (52, 176, 175, 51), (1, 125, 124, 0), (104, 228, 227, 103), (53, 177, 176, 52), (2, 126, 125, 1), (105, 229, 228, 104), (54, 178, 177, 53), (3, 127, 126, 2), (106, 230, 229, 105), (55, 179, 178, 54), (4, 128, 127, 3), (107, 231, 230, 106), (56, 180, 179, 55), (5, 129, 128, 4), (211, 335, 334, 210), (160, 284, 283, 159), (212, 336, 335, 211), (161, 285, 284, 160), (213, 337, 336, 212), (162, 286, 285, 161), (214, 338, 337, 213), (163, 287, 286, 162), (215, 339, 338, 214), (164, 288, 287, 163), (216, 340, 339, 215), (165, 289, 288, 164), (217, 341, 340, 216), (166, 290, 289, 165), (218, 342, 341, 217), (167, 291, 290, 166), (219, 343, 342, 218), (168, 292, 291, 167), (220, 344, 343, 219), (169, 293, 292, 168), (221, 345, 344, 220), (170, 294, 293, 169), (222, 346, 345, 221), (171, 295, 294, 170), (223, 347, 346, 222), (172, 296, 295, 171), (224, 348, 347, 223), (173, 297, 296, 172), (225, 349, 348, 224), (174, 298, 297, 173), (226, 350, 349, 225), (175, 299, 298, 174), (227, 351, 350, 226), (176, 300, 299, 175), (125, 249, 248, 124), (228, 352, 351, 227), (177, 301, 300, 176), (126, 250, 249, 125), (229, 353, 352, 228), (178, 302, 301, 177), (127, 251, 250, 126), (230, 354, 353, 229), (179, 303, 302, 178), (128, 252, 251, 127), (231, 355, 354, 230), (180, 304, 303, 179), (129, 253, 252, 128), (232, 356, 355, 231), (181, 305, 304, 180), (130, 254, 253, 129), (233, 357, 356, 232), (182, 306, 305, 181), (131, 255, 254, 130), (234, 358, 357, 233), (183, 307, 306, 182), (132, 256, 255, 131), (235, 359, 358, 234), (184, 308, 307, 183), (133, 257, 256, 132), (236, 360, 359, 235), (185, 309, 308, 184), (134, 258, 257, 133), (237, 361, 360, 236), (186, 310, 309, 185), (135, 259, 258, 134), (238, 362, 361, 237), (187, 311, 310, 186), (136, 260, 259, 135), (239, 363, 362, 238), (188, 312, 311, 187), (137, 261, 260, 136), (240, 364, 363, 239), (189, 313, 312, 188), (138, 262, 261, 137), (241, 365, 364, 240), (190, 314, 313, 189), (139, 263, 262, 138), (242, 366, 365, 241), (191, 315, 314, 190), (140, 264, 263, 139), (243, 367, 366, 242), (192, 316, 315, 191), (141, 265, 264, 140), (244, 368, 367, 243), (193, 317, 316, 192), (142, 266, 265, 141), (245, 369, 368, 244), (194, 318, 317, 193), (143, 267, 266, 142), (246, 370, 369, 245), (195, 319, 318, 194), (144, 268, 267, 143), (247, 371, 370, 246), (196, 320, 319, 195), (145, 269, 268, 144), (124, 248, 371, 247), (197, 321, 320, 196), (146, 270, 269, 145), (198, 322, 321, 197), (147, 271, 270, 146), (199, 323, 322, 198), (148, 272, 271, 147), (200, 324, 323, 199), (149, 273, 272, 148), (201, 325, 324, 200), (150, 274, 273, 149), (202, 326, 325, 201), (151, 275, 274, 150), (203, 327, 326, 202), (152, 276, 275, 151), (204, 328, 327, 203), (153, 277, 276, 152), (205, 329, 328, 204), (154, 278, 277, 153), (206, 330, 329, 205), (155, 279, 278, 154), (207, 331, 330, 206), (156, 280, 279, 155), (208, 332, 331, 207), (157, 281, 280, 156), (209, 333, 332, 208), (158, 282, 281, 157), (210, 334, 333, 209), (159, 283, 282, 158), (480, 479, 603, 604), (429, 428, 552, 553), (378, 377, 501, 502), (481, 480, 604, 605), (430, 429, 553, 554), (379, 378, 502, 503), (482, 481, 605, 606), (431, 430, 554, 555), (380, 379, 503, 504), (483, 482, 606, 607), (432, 431, 555, 556), (381, 380, 504, 505), (484, 483, 607, 608), (433, 432, 556, 557), (382, 381, 505, 506), (485, 484, 608, 609), (434, 433, 557, 558), (383, 382, 506, 507), (486, 485, 609, 610), (435, 434, 558, 559), (384, 383, 507, 508), (487, 486, 610, 611), (436, 435, 559, 560), (385, 384, 508, 509), (488, 487, 611, 612), (437, 436, 560, 561), (386, 385, 509, 510), (489, 488, 612, 613), (438, 437, 561, 562), (387, 386, 510, 511), (490, 489, 613, 614), (439, 438, 562, 563), (388, 387, 511, 512), (491, 490, 614, 615), (440, 439, 563, 564), (389, 388, 512, 513), (492, 491, 615, 616), (441, 440, 564, 565), (390, 389, 513, 514), (493, 492, 616, 617), (442, 441, 565, 566), (391, 390, 514, 515), (494, 493, 617, 618), (443, 442, 566, 567), (392, 391, 515, 516), (495, 494, 618, 619), (444, 443, 567, 568), (393, 392, 516, 517), (372, 495, 619, 496), (445, 444, 568, 569), (394, 393, 517, 518), (446, 445, 569, 570), (395, 394, 518, 519), (447, 446, 570, 571), (396, 395, 519, 520), (448, 447, 571, 572), (397, 396, 520, 521), (449, 448, 572, 573), (398, 397, 521, 522), (450, 449, 573, 574), (399, 398, 522, 523), (451, 450, 574, 575), (400, 399, 523, 524), (452, 451, 575, 576), (401, 400, 524, 525), (453, 452, 576, 577), (402, 401, 525, 526), (454, 453, 577, 578), (403, 402, 526, 527), (455, 454, 578, 579), (404, 403, 527, 528), (456, 455, 579, 580), (405, 404, 528, 529), (457, 456, 580, 581), (406, 405, 529, 530), (458, 457, 581, 582), (407, 406, 530, 531), (459, 458, 582, 583), (408, 407, 531, 532), (460, 459, 583, 584), (409, 408, 532, 533), (461, 460, 584, 585), (410, 409, 533, 534), (462, 461, 585, 586), (411, 410, 534, 535), (463, 462, 586, 587), (412, 411, 535, 536), (464, 463, 587, 588), (413, 412, 536, 537), (465, 464, 588, 589), (414, 413, 537, 538), (466, 465, 589, 590), (415, 414, 538, 539), (467, 466, 590, 591), (416, 415, 539, 540), (468, 467, 591, 592), (417, 416, 540, 541), (469, 468, 592, 593), (418, 417, 541, 542), (470, 469, 593, 594), (419, 418, 542, 543), (471, 470, 594, 595), (420, 419, 543, 544), (472, 471, 595, 596), (421, 420, 544, 545), (473, 472, 596, 597), (422, 421, 545, 546), (474, 473, 597, 598), (423, 422, 546, 547), (475, 474, 598, 599), (424, 423, 547, 548), (373, 372, 496, 497), (476, 475, 599, 600), (425, 424, 548, 549), (374, 373, 497, 498), (477, 476, 600, 601), (426, 425, 549, 550), (375, 374, 498, 499), (478, 477, 601, 602), (427, 426, 550, 551), (376, 375, 499, 500), (479, 478, 602, 603), (428, 427, 551, 552), (377, 376, 500, 501), (583, 582, 706, 707), (532, 531, 655, 656), (584, 583, 707, 708), (533, 532, 656, 657), (585, 584, 708, 709), (534, 533, 657, 658), (586, 585, 709, 710), (535, 534, 658, 659), (587, 586, 710, 711), (536, 535, 659, 660), (588, 587, 711, 712), (537, 536, 660, 661), (589, 588, 712, 713), (538, 537, 661, 662), (590, 589, 713, 714), (539, 538, 662, 663), (591, 590, 714, 715), (540, 539, 663, 664), (592, 591, 715, 716), (541, 540, 664, 665), (593, 592, 716, 717), (542, 541, 665, 666), (594, 593, 717, 718), (543, 542, 666, 667), (595, 594, 718, 719), (544, 543, 667, 668), (596, 595, 719, 720), (545, 544, 668, 669), (597, 596, 720, 721), (546, 545, 669, 670), (598, 597, 721, 722), (547, 546, 670, 671), (599, 598, 722, 723), (548, 547, 671, 672), (497, 496, 620, 621), (600, 599, 723, 724), (549, 548, 672, 673), (498, 497, 621, 622), (601, 600, 724, 725), (550, 549, 673, 674), (499, 498, 622, 623), (602, 601, 725, 726), (551, 550, 674, 675), (500, 499, 623, 624), (603, 602, 726, 727), (552, 551, 675, 676), (501, 500, 624, 625), (604, 603, 727, 728), (553, 552, 676, 677), (502, 501, 625, 626), (605, 604, 728, 729), (554, 553, 677, 678), (503, 502, 626, 627), (606, 605, 729, 730), (555, 554, 678, 679), (504, 503, 627, 628), (607, 606, 730, 731), (556, 555, 679, 680), (505, 504, 628, 629), (608, 607, 731, 732), (557, 556, 680, 681), (506, 505, 629, 630), (609, 608, 732, 733), (558, 557, 681, 682), (507, 506, 630, 631), (610, 609, 733, 734), (559, 558, 682, 683), (508, 507, 631, 632), (611, 610, 734, 735), (560, 559, 683, 684), (509, 508, 632, 633), (612, 611, 735, 736), (561, 560, 684, 685), (510, 509, 633, 634), (613, 612, 736, 737), (562, 561, 685, 686), (511, 510, 634, 635), (614, 613, 737, 738), (563, 562, 686, 687), (512, 511, 635, 636), (615, 614, 738, 739), (564, 563, 687, 688), (513, 512, 636, 637), (616, 615, 739, 740), (565, 564, 688, 689), (514, 513, 637, 638), (617, 616, 740, 741), (566, 565, 689, 690), (515, 514, 638, 639), (618, 617, 741, 742), (567, 566, 690, 691), (516, 515, 639, 640), (619, 618, 742, 743), (568, 567, 691, 692), (517, 516, 640, 641), (496, 619, 743, 620), (569, 568, 692, 693), (518, 517, 641, 642), (570, 569, 693, 694), (519, 518, 642, 643), (571, 570, 694, 695), (520, 519, 643, 644), (572, 571, 695, 696), (521, 520, 644, 645), (573, 572, 696, 697), (522, 521, 645, 646), (574, 573, 697, 698), (523, 522, 646, 647), (575, 574, 698, 699), (524, 523, 647, 648), (576, 575, 699, 700), (525, 524, 648, 649), (577, 576, 700, 701), (526, 525, 649, 650), (578, 577, 701, 702), (527, 526, 650, 651), (579, 578, 702, 703), (528, 527, 651, 652), (580, 579, 703, 704), (529, 528, 652, 653), (581, 580, 704, 705), (530, 529, 653, 654), (582, 581, 705, 706), (531, 530, 654, 655), (107, 106, 478, 479), (3, 2, 374, 375), (295, 296, 668, 667), (108, 107, 479, 480), (4, 3, 375, 376), (296, 297, 669, 668), (109, 108, 480, 481), (5, 4, 376, 377), (297, 298, 670, 669), (110, 109, 481, 482), (6, 5, 377, 378), (298, 299, 671, 670), (111, 110, 482, 483), (7, 6, 378, 379), (299, 300, 672, 671), (112, 111, 483, 484), (8, 7, 379, 380), (300, 301, 673, 672), (113, 112, 484, 485), (9, 8, 380, 381), (301, 302, 674, 673), (114, 113, 485, 486), (10, 9, 381, 382), (302, 303, 675, 674), (115, 114, 486, 487), (11, 10, 382, 383), (303, 304, 676, 675), (116, 115, 487, 488), (12, 11, 383, 384), (304, 305, 677, 676), (117, 116, 488, 489), (13, 12, 384, 385), (305, 306, 678, 677), (118, 117, 489, 490), (14, 13, 385, 386), (306, 307, 679, 678), (119, 118, 490, 491), (15, 14, 386, 387), (307, 308, 680, 679), (120, 119, 491, 492), (16, 15, 387, 388), (308, 309, 681, 680), (121, 120, 492, 493), (17, 16, 388, 389), (309, 310, 682, 681), (122, 121, 493, 494), (18, 17, 389, 390), (310, 311, 683, 682), (123, 122, 494, 495), (19, 18, 390, 391), (311, 312, 684, 683), (0, 123, 495, 372), (20, 19, 391, 392), (312, 313, 685, 684), (21, 20, 392, 393), (313, 314, 686, 685), (22, 21, 393, 394), (314, 315, 687, 686), (23, 22, 394, 395), (315, 316, 688, 687), (24, 23, 395, 396), (316, 317, 689, 688), (25, 24, 396, 397), (317, 318, 690, 689), (26, 25, 397, 398), (318, 319, 691, 690), (27, 26, 398, 399), (319, 320, 692, 691), (28, 27, 399, 400), (320, 321, 693, 692), (29, 28, 400, 401), (321, 322, 694, 693), (30, 29, 401, 402), (322, 323, 695, 694), (31, 30, 402, 403), (323, 324, 696, 695), (32, 31, 403, 404), (324, 325, 697, 696), (33, 32, 404, 405), (325, 326, 698, 697), (34, 33, 405, 406), (326, 327, 699, 698), (35, 34, 406, 407), (327, 328, 700, 699), (36, 35, 407, 408), (328, 329, 701, 700), (37, 36, 408, 409), (329, 330, 702, 701), (38, 37, 409, 410), (330, 331, 703, 702), (39, 38, 410, 411), (331, 332, 704, 703), (40, 39, 411, 412), (332, 333, 705, 704), (41, 40, 412, 413), (333, 334, 706, 705), (42, 41, 413, 414), (334, 335, 707, 706), (43, 42, 414, 415), (335, 336, 708, 707), (44, 43, 415, 416), (336, 337, 709, 708), (45, 44, 416, 417), (337, 338, 710, 709), (46, 45, 417, 418), (338, 339, 711, 710), (47, 46, 418, 419), (339, 340, 712, 711), (48, 47, 419, 420), (340, 341, 713, 712), (49, 48, 420, 421), (341, 342, 714, 713), (50, 49, 421, 422), (342, 343, 715, 714), (51, 50, 422, 423), (343, 344, 716, 715), (52, 51, 423, 424), (344, 345, 717, 716), (53, 52, 424, 425), (345, 346, 718, 717), (54, 53, 425, 426), (346, 347, 719, 718), (55, 54, 426, 427), (347, 348, 720, 719), (56, 55, 427, 428), (348, 349, 721, 720), (57, 56, 428, 429), (349, 350, 722, 721), (58, 57, 429, 430), (350, 351, 723, 722), (59, 58, 430, 431), (351, 352, 724, 723), (60, 59, 431, 432), (352, 353, 725, 724), (248, 249, 621, 620), (61, 60, 432, 433), (353, 354, 726, 725), (249, 250, 622, 621), (62, 61, 433, 434), (354, 355, 727, 726), (250, 251, 623, 622), (63, 62, 434, 435), (355, 356, 728, 727), (251, 252, 624, 623), (64, 63, 435, 436), (356, 357, 729, 728), (252, 253, 625, 624), (65, 64, 436, 437), (357, 358, 730, 729), (253, 254, 626, 625), (66, 65, 437, 438), (358, 359, 731, 730), (254, 255, 627, 626), (67, 66, 438, 439), (359, 360, 732, 731), (255, 256, 628, 627), (68, 67, 439, 440), (360, 361, 733, 732), (256, 257, 629, 628), (69, 68, 440, 441), (361, 362, 734, 733), (257, 258, 630, 629), (70, 69, 441, 442), (362, 363, 735, 734), (258, 259, 631, 630), (71, 70, 442, 443), (363, 364, 736, 735), (259, 260, 632, 631), (72, 71, 443, 444), (364, 365, 737, 736), (260, 261, 633, 632), (73, 72, 444, 445), (365, 366, 738, 737), (261, 262, 634, 633), (74, 73, 445, 446), (366, 367, 739, 738), (262, 263, 635, 634), (75, 74, 446, 447), (367, 368, 740, 739), (263, 264, 636, 635), (76, 75, 447, 448), (368, 369, 741, 740), (264, 265, 637, 636), (77, 76, 448, 449), (369, 370, 742, 741), (265, 266, 638, 637), (78, 77, 449, 450), (370, 371, 743, 742), (266, 267, 639, 638), (79, 78, 450, 451), (371, 248, 620, 743), (267, 268, 640, 639), (80, 79, 451, 452), (268, 269, 641, 640), (81, 80, 452, 453), (269, 270, 642, 641), (82, 81, 453, 454), (270, 271, 643, 642), (83, 82, 454, 455), (271, 272, 644, 643), (84, 83, 455, 456), (272, 273, 645, 644), (85, 84, 456, 457), (273, 274, 646, 645), (86, 85, 457, 458), (274, 275, 647, 646), (87, 86, 458, 459), (275, 276, 648, 647), (88, 87, 459, 460), (276, 277, 649, 648), (89, 88, 460, 461), (277, 278, 650, 649), (90, 89, 461, 462), (278, 279, 651, 650), (91, 90, 462, 463), (279, 280, 652, 651), (92, 91, 463, 464), (280, 281, 653, 652), (93, 92, 464, 465), (281, 282, 654, 653), (94, 93, 465, 466), (282, 283, 655, 654), (95, 94, 466, 467), (283, 284, 656, 655), (96, 95, 467, 468), (284, 285, 657, 656), (97, 96, 468, 469), (285, 286, 658, 657), (98, 97, 469, 470), (286, 287, 659, 658), (99, 98, 470, 471), (287, 288, 660, 659), (100, 99, 471, 472), (288, 289, 661, 660), (101, 100, 472, 473), (289, 290, 662, 661), (102, 101, 473, 474), (290, 291, 663, 662), (103, 102, 474, 475), (291, 292, 664, 663), (104, 103, 475, 476), (292, 293, 665, 664), (105, 104, 476, 477), (1, 0, 372, 373), (293, 294, 666, 665), (106, 105, 477, 478), (2, 1, 373, 374), (294, 295, 667, 666)])
me_circle_003.polygons.foreach_set('use_smooth', [True] * 744)
_uv = me_circle_003.uv_layers.new(name='UVMap')
_uv.uv.foreach_set('vector', [0.0, 0.0, 0.0, 0.0, 0.0, 0.0, 0.0, 0.0, 0.0, 0.0, 0.0, 0.0, 0.0, 0.0, 0.0, 0.0, 0.0, 0.0, 0.0, 0.0, 0.0, 0.0, 0.0, 0.0, 0.0, 0.0, 0.0, 0.0, 0.0, 0.0, 0.0, 0.0, 0.0, 0.0, 0.0, 0.0, 0.0, 0.0, 0.0, 0.0, 0.0, 0.0, 0.0, 0.0, 0.0, 0.0, 0.0, 0.0, 0.0, 0.0, 0.0, 0.0, 0.0, 0.0, 0.0, 0.0, 0.0, 0.0, 0.0, 0.0, 0.0, 0.0, 0.0, 0.0, 0.0, 0.0, 0.0, 0.0, 0.0, 0.0, 0.0, 0.0, 0.0, 0.0, 0.0, 0.0, 0.0, 0.0, 0.0, 0.0, 0.0, 0.0, 0.0, 0.0, 0.0, 0.0, 0.0, 0.0, 0.0, 0.0, 0.0, 0.0, 0.0, 0.0, 0.0, 0.0, 0.0, 0.0, 0.0, 0.0, 0.0, 0.0, 0.0, 0.0, 0.0, 0.0, 0.0, 0.0, 0.0, 0.0, 0.0, 0.0, 0.0, 0.0, 0.0, 0.0, 0.0, 0.0, 0.0, 0.0, 0.0, 0.0, 0.0, 0.0, 0.0, 0.0, 0.0, 0.0, 0.0, 0.0, 0.0, 0.0, 0.0, 0.0, 0.0, 0.0, 0.0, 0.0, 0.0, 0.0, 0.0, 0.0, 0.0, 0.0, 0.0, 0.0, 0.0, 0.0, 0.0, 0.0, 0.0, 0.0, 0.0, 0.0, 0.0, 0.0, 0.0, 0.0, 0.0, 0.0, 0.0, 0.0, 0.0, 0.0, 0.0, 0.0, 0.0, 0.0, 0.0, 0.0, 0.0, 0.0, 0.0, 0.0, 0.0, 0.0, 0.0, 0.0, 0.0, 0.0, 0.0, 0.0, 0.0, 0.0, 0.0, 0.0, 0.0, 0.0, 0.0, 0.0, 0.0, 0.0, 0.0, 0.0, 0.0, 0.0, 0.0, 0.0, 0.0, 0.0, 0.0, 0.0, 0.0, 0.0, 0.0, 0.0, 0.0, 0.0, 0.0, 0.0, 0.0, 0.0, 0.0, 0.0, 0.0, 0.0, 0.0, 0.0, 0.0, 0.0, 0.0, 0.0, 0.0, 0.0, 0.0, 0.0, 0.0, 0.0, 0.0, 0.0, 0.0, 0.0, 0.0, 0.0, 0.0, 0.0, 0.0, 0.0, 0.0, 0.0, 0.0, 0.0, 0.0, 0.0, 0.0, 0.0, 0.0, 0.0, 0.0, 0.0, 0.0, 0.0, 0.0, 0.0, 0.0, 0.0, 0.0, 0.0, 0.0, 0.0, 0.0, 0.0, 0.0, 0.0, 0.0, 0.0, 0.0, 0.0, 0.0, 0.0, 0.0, 0.0, 0.0, 0.0, 0.0, 0.0, 0.0, 0.0, 0.0, 0.0, 0.0, 0.0, 0.0, 0.0, 0.0, 0.0, 0.0, 0.0, 0.0, 0.0, 0.0, 0.0, 0.0, 0.0, 0.0, 0.0, 0.0, 0.0, 0.0, 0.0, 0.0, 0.0, 0.0, 0.0, 0.0, 0.0, 0.0, 0.0, 0.0, 0.0, 0.0, 0.0, 0.0, 0.0, 0.0, 0.0, 0.0, 0.0, 0.0, 0.0, 0.0, 0.0, 0.0, 0.0, 0.0, 0.0, 0.0, 0.0, 0.0, 0.0, 0.0, 0.0, 0.0, 0.0, 0.0, 0.0, 0.0, 0.0, 0.0, 0.0, 0.0, 0.0, 0.0, 0.0, 0.0, 0.0, 0.0, 0.0, 0.0, 0.0, 0.0, 0.0, 0.0, 0.0, 0.0, 0.0, 0.0, 0.0, 0.0, 0.0, 0.0, 0.0, 0.0, 0.0, 0.0, 0.0, 0.0, 0.0, 0.0, 0.0, 0.0, 0.0, 0.0, 0.0, 0.0, 0.0, 0.0, 0.0, 0.0, 0.0, 0.0, 0.0, 0.0, 0.0, 0.0, 0.0, 0.0, 0.0, 0.0, 0.0, 0.0, 0.0, 0.0, 0.0, 0.0, 0.0, 0.0, 0.0, 0.0, 0.0, 0.0, 0.0, 0.0, 0.0, 0.0, 0.0, 0.0, 0.0, 0.0, 0.0, 0.0, 0.0, 0.0, 0.0, 0.0, 0.0, 0.0, 0.0, 0.0, 0.0, 0.0, 0.0, 0.0, 0.0, 0.0, 0.0, 0.0, 0.0, 0.0, 0.0, 0.0, 0.0, 0.0, 0.0, 0.0, 0.0, 0.0, 0.0, 0.0, 0.0, 0.0, 0.0, 0.0, 0.0, 0.0, 0.0, 0.0, 0.0, 0.0, 0.0, 0.0, 0.0, 0.0, 0.0, 0.0, 0.0, 0.0, 0.0, 0.0, 0.0, 0.0, 0.0, 0.0, 0.0, 0.0, 0.0, 0.0, 0.0, 0.0, 0.0, 0.0, 0.0, 0.0, 0.0, 0.0, 0.0, 0.0, 0.0, 0.0, 0.0, 0.0, 0.0, 0.0, 0.0, 0.0, 0.0, 0.0, 0.0, 0.0, 0.0, 0.0, 0.0, 0.0, 0.0, 0.0, 0.0, 0.0, 0.0, 0.0, 0.0, 0.0, 0.0, 0.0, 0.0, 0.0, 0.0, 0.0, 0.0, 0.0, 0.0, 0.0, 0.0, 0.0, 0.0, 0.0, 0.0, 0.0, 0.0, 0.0, 0.0, 0.0, 0.0, 0.0, 0.0, 0.0, 0.0, 0.0, 0.0, 0.0, 0.0, 0.0, 0.0, 0.0, 0.0, 0.0, 0.0, 0.0, 0.0, 0.0, 0.0, 0.0, 0.0, 0.0, 0.0, 0.0, 0.0, 0.0, 0.0, 0.0, 0.0, 0.0, 0.0, 0.0, 0.0, 0.0, 0.0, 0.0, 0.0, 0.0, 0.0, 0.0, 0.0, 0.0, 0.0, 0.0, 0.0, 0.0, 0.0, 0.0, 0.0, 0.0, 0.0, 0.0, 0.0, 0.0, 0.0, 0.0, 0.0, 0.0, 0.0, 0.0, 0.0, 0.0, 0.0, 0.0, 0.0, 0.0, 0.0, 0.0, 0.0, 0.0, 0.0, 0.0, 0.0, 0.0, 0.0, 0.0, 0.0, 0.0, 0.0, 0.0, 0.0, 0.0, 0.0, 0.0, 0.0, 0.0, 0.0, 0.0, 0.0, 0.0, 0.0, 0.0, 0.0, 0.0, 0.0, 0.0, 0.0, 0.0, 0.0, 0.0, 0.0, 0.0, 0.0, 0.0, 0.0, 0.0, 0.0, 0.0, 0.0, 0.0, 0.0, 0.0, 0.0, 0.0, 0.0, 0.0, 0.0, 0.0, 0.0, 0.0, 0.0, 0.0, 0.0, 0.0, 0.0, 0.0, 0.0, 0.0, 0.0, 0.0, 0.0, 0.0, 0.0, 0.0, 0.0, 0.0, 0.0, 0.0, 0.0, 0.0, 0.0, 0.0, 0.0, 0.0, 0.0, 0.0, 0.0, 0.0, 0.0, 0.0, 0.0, 0.0, 0.0, 0.0, 0.0, 0.0, 0.0, 0.0, 0.0, 0.0, 0.0, 0.0, 0.0, 0.0, 0.0, 0.0, 0.0, 0.0, 0.0, 0.0, 0.0, 0.0, 0.0, 0.0, 0.0, 0.0, 0.0, 0.0, 0.0, 0.0, 0.0, 0.0, 0.0, 0.0, 0.0, 0.0, 0.0, 0.0, 0.0, 0.0, 0.0, 0.0, 0.0, 0.0, 0.0, 0.0, 0.0, 0.0, 0.0, 0.0, 0.0, 0.0, 0.0, 0.0, 0.0, 0.0, 0.0, 0.0, 0.0, 0.0, 0.0, 0.0, 0.0, 0.0, 0.0, 0.0, 0.0, 0.0, 0.0, 0.0, 0.0, 0.0, 0.0, 0.0, 0.0, 0.0, 0.0, 0.0, 0.0, 0.0, 0.0, 0.0, 0.0, 0.0, 0.0, 0.0, 0.0, 0.0, 0.0, 0.0, 0.0, 0.0, 0.0, 0.0, 0.0, 0.0, 0.0, 0.0, 0.0, 0.0, 0.0, 0.0, 0.0, 0.0, 0.0, 0.0, 0.0, 0.0, 0.0, 0.0, 0.0, 0.0, 0.0, 0.0, 0.0, 0.0, 0.0, 0.0, 0.0, 0.0, 0.0, 0.0, 0.0, 0.0, 0.0, 0.0, 0.0, 0.0, 0.0, 0.0, 0.0, 0.0, 0.0, 0.0, 0.0, 0.0, 0.0, 0.0, 0.0, 0.0, 0.0, 0.0, 0.0, 0.0, 0.0, 0.0, 0.0, 0.0, 0.0, 0.0, 0.0, 0.0, 0.0, 0.0, 0.0, 0.0, 0.0, 0.0, 0.0, 0.0, 0.0, 0.0, 0.0, 0.0, 0.0, 0.0, 0.0, 0.0, 0.0, 0.0, 0.0, 0.0, 0.0, 0.0, 0.0, 0.0, 0.0, 0.0, 0.0, 0.0, 0.0, 0.0, 0.0, 0.0, 0.0, 0.0, 0.0, 0.0, 0.0, 0.0, 0.0, 0.0, 0.0, 0.0, 0.0, 0.0, 0.0, 0.0, 0.0, 0.0, 0.0, 0.0, 0.0, 0.0, 0.0, 0.0, 0.0, 0.0, 0.0, 0.0, 0.0, 0.0, 0.0, 0.0, 0.0, 0.0, 0.0, 0.0, 0.0, 0.0, 0.0, 0.0, 0.0, 0.0, 0.0, 0.0, 0.0, 0.0, 0.0, 0.0, 0.0, 0.0, 0.0, 0.0, 0.0, 0.0, 0.0, 0.0, 0.0, 0.0, 0.0, 0.0, 0.0, 0.0, 0.0, 0.0, 0.0, 0.0, 0.0, 0.0, 0.0, 0.0, 0.0, 0.0, 0.0, 0.0, 0.0, 0.0, 0.0, 0.0, 0.0, 0.0, 0.0, 0.0, 0.0, 0.0, 0.0, 0.0, 0.0, 0.0, 0.0, 0.0, 0.0, 0.0, 0.0, 0.0, 0.0, 0.0, 0.0, 0.0, 0.0, 0.0, 0.0, 0.0, 0.0, 0.0, 0.0, 0.0, 0.0, 0.0, 0.0, 0.0, 0.0, 0.0, 0.0, 0.0, 0.0, 0.0, 0.0, 0.0, 0.0, 0.0, 0.0, 0.0, 0.0, 0.0, 0.0, 0.0, 0.0, 0.0, 0.0, 0.0, 0.0, 0.0, 0.0, 0.0, 0.0, 0.0, 0.0, 0.0, 0.0, 0.0, 0.0, 0.0, 0.0, 0.0, 0.0, 0.0, 0.0, 0.0, 0.0, 0.0, 0.0, 0.0, 0.0, 0.0, 0.0, 0.0, 0.0, 0.0, 0.0, 0.0, 0.0, 0.0, 0.0, 0.0, 0.0, 0.0, 0.0, 0.0, 0.0, 0.0, 0.0, 0.0, 0.0, 0.0, 0.0, 0.0, 0.0, 0.0, 0.0, 0.0, 0.0, 0.0, 0.0, 0.0, 0.0, 0.0, 0.0, 0.0, 0.0, 0.0, 0.0, 0.0, 0.0, 0.0, 0.0, 0.0, 0.0, 0.0, 0.0, 0.0, 0.0, 0.0, 0.0, 0.0, 0.0, 0.0, 0.0, 0.0, 0.0, 0.0, 0.0, 0.0, 0.0, 0.0, 0.0, 0.0, 0.0, 0.0, 0.0, 0.0, 0.0, 0.0, 0.0, 0.0, 0.0, 0.0, 0.0, 0.0, 0.0, 0.0, 0.0, 0.0, 0.0, 0.0, 0.0, 0.0, 0.0, 0.0, 0.0, 0.0, 0.0, 0.0, 0.0, 0.0, 0.0, 0.0, 0.0, 0.0, 0.0, 0.0, 0.0, 0.0, 0.0, 0.0, 0.0, 0.0, 0.0, 0.0, 0.0, 0.0, 0.0, 0.0, 0.0, 0.0, 0.0, 0.0, 0.0, 0.0, 0.0, 0.0, 0.0, 0.0, 0.0, 0.0, 0.0, 0.0, 0.0, 0.0, 0.0, 0.0, 0.0, 0.0, 0.0, 0.0, 0.0, 0.0, 0.0, 0.0, 0.0, 0.0, 0.0, 0.0, 0.0, 0.0, 0.0, 0.0, 0.0, 0.0, 0.0, 0.0, 0.0, 0.0, 0.0, 0.0, 0.0, 0.0, 0.0, 0.0, 0.0, 0.0, 0.0, 0.0, 0.0, 0.0, 0.0, 0.0, 0.0, 0.0, 0.0, 0.0, 0.0, 0.0, 0.0, 0.0, 0.0, 0.0, 0.0, 0.0, 0.0, 0.0, 0.0, 0.0, 0.0, 0.0, 0.0, 0.0, 0.0, 0.0, 0.0, 0.0, 0.0, 0.0, 0.0, 0.0, 0.0, 0.0, 0.0, 0.0, 0.0, 0.0, 0.0, 0.0, 0.0, 0.0, 0.0, 0.0, 0.0, 0.0, 0.0, 0.0, 0.0, 0.0, 0.0, 0.0, 0.0, 0.0, 0.0, 0.0, 0.0, 0.0, 0.0, 0.0, 0.0, 0.0, 0.0, 0.0, 0.0, 0.0, 0.0, 0.0, 0.0, 0.0, 0.0, 0.0, 0.0, 0.0, 0.0, 0.0, 0.0, 0.0, 0.0, 0.0, 0.0, 0.0, 0.0, 0.0, 0.0, 0.0, 0.0, 0.0, 0.0, 0.0, 0.0, 0.0, 0.0, 0.0, 0.0, 0.0, 0.0, 0.0, 0.0, 0.0, 0.0, 0.0, 0.0, 0.0, 0.0, 0.0, 0.0, 0.0, 0.0, 0.0, 0.0, 0.0, 0.0, 0.0, 0.0, 0.0, 0.0, 0.0, 0.0, 0.0, 0.0, 0.0, 0.0, 0.0, 0.0, 0.0, 0.0, 0.0, 0.0, 0.0, 0.0, 0.0, 0.0, 0.0, 0.0, 0.0, 0.0, 0.0, 0.0, 0.0, 0.0, 0.0, 0.0, 0.0, 0.0, 0.0, 0.0, 0.0, 0.0, 0.0, 0.0, 0.0, 0.0, 0.0, 0.0, 0.0, 0.0, 0.0, 0.0, 0.0, 0.0, 0.0, 0.0, 0.0, 0.0, 0.0, 0.0, 0.0, 0.0, 0.0, 0.0, 0.0, 0.0, 0.0, 0.0, 0.0, 0.0, 0.0, 0.0, 0.0, 0.0, 0.0, 0.0, 0.0, 0.0, 0.0, 0.0, 0.0, 0.0, 0.0, 0.0, 0.0, 0.0, 0.0, 0.0, 0.0, 0.0, 0.0, 0.0, 0.0, 0.0, 0.0, 0.0, 0.0, 0.0, 0.0, 0.0, 0.0, 0.0, 0.0, 0.0, 0.0, 0.0, 0.0, 0.0, 0.0, 0.0, 0.0, 0.0, 0.0, 0.0, 0.0, 0.0, 0.0, 0.0, 0.0, 0.0, 0.0, 0.0, 0.0, 0.0, 0.0, 0.0, 0.0, 0.0, 0.0, 0.0, 0.0, 0.0, 0.0, 0.0, 0.0, 0.0, 0.0, 0.0, 0.0, 0.0, 0.0, 0.0, 0.0, 0.0, 0.0, 0.0, 0.0, 0.0, 0.0, 0.0, 0.0, 0.0, 0.0, 0.0, 0.0, 0.0, 0.0, 0.0, 0.0, 0.0, 0.0, 0.0, 0.0, 0.0, 0.0, 0.0, 0.0, 0.0, 0.0, 0.0, 0.0, 0.0, 0.0, 0.0, 0.0, 0.0, 0.0, 0.0, 0.0, 0.0, 0.0, 0.0, 0.0, 0.0, 0.0, 0.0, 0.0, 0.0, 0.0, 0.0, 0.0, 0.0, 0.0, 0.0, 0.0, 0.0, 0.0, 0.0, 0.0, 0.0, 0.0, 0.0, 0.0, 0.0, 0.0, 0.0, 0.0, 0.0, 0.0, 0.0, 0.0, 0.0, 0.0, 0.0, 0.0, 0.0, 0.0, 0.0, 0.0, 0.0, 0.0, 0.0, 0.0, 0.0, 0.0, 0.0, 0.0, 0.0, 0.0, 0.0, 0.0, 0.0, 0.0, 0.0, 0.0, 0.0, 0.0, 0.0, 0.0, 0.0, 0.0, 0.0, 0.0, 0.0, 0.0, 0.0, 0.0, 0.0, 0.0, 0.0, 0.0, 0.0, 0.0, 0.0, 0.0, 0.0, 0.0, 0.0, 0.0, 0.0, 0.0, 0.0, 0.0, 0.0, 0.0, 0.0, 0.0, 0.0, 0.0, 0.0, 0.0, 0.0, 0.0, 0.0, 0.0, 0.0, 0.0, 0.0, 0.0, 0.0, 0.0, 0.0, 0.0, 0.0, 0.0, 0.0, 0.0, 0.0, 0.0, 0.0, 0.0, 0.0, 0.0, 0.0, 0.0, 0.0, 0.0, 0.0, 0.0, 0.0, 0.0, 0.0, 0.0, 0.0, 0.0, 0.0, 0.0, 0.0, 0.0, 0.0, 0.0, 0.0, 0.0, 0.0, 0.0, 0.0, 0.0, 0.0, 0.0, 0.0, 0.0, 0.0, 0.0, 0.0, 0.0, 0.0, 0.0, 0.0, 0.0, 0.0, 0.0, 0.0, 0.0, 0.0, 0.0, 0.0, 0.0, 0.0, 0.0, 0.0, 0.0, 0.0, 0.0, 0.0, 0.0, 0.0, 0.0, 0.0, 0.0, 0.0, 0.0, 0.0, 0.0, 0.0, 0.0, 0.0, 0.0, 0.0, 0.0, 0.0, 0.0, 0.0, 0.0, 0.0, 0.0, 0.0, 0.0, 0.0, 0.0, 0.0, 0.0, 0.0, 0.0, 0.0, 0.0, 0.0, 0.0, 0.0, 0.0, 0.0, 0.0, 0.0, 0.0, 0.0, 0.0, 0.0, 0.0, 0.0, 0.0, 0.0, 0.0, 0.0, 0.0, 0.0, 0.0, 0.0, 0.0, 0.0, 0.0, 0.0, 0.0, 0.0, 0.0, 0.0, 0.0, 0.0, 0.0, 0.0, 0.0, 0.0, 0.0, 0.0, 0.0, 0.0, 0.0, 0.0, 0.0, 0.0, 0.0, 0.0, 0.0, 0.0, 0.0, 0.0, 0.0, 0.0, 0.0, 0.0, 0.0, 0.0, 0.0, 0.0, 0.0, 0.0, 0.0, 0.0, 0.0, 0.0, 0.0, 0.0, 0.0, 0.0, 0.0, 0.0, 0.0, 0.0, 0.0, 0.0, 0.0, 0.0, 0.0, 0.0, 0.0, 0.0, 0.0, 0.0, 0.0, 0.0, 0.0, 0.0, 0.0, 0.0, 0.0, 0.0, 0.0, 0.0, 0.0, 0.0, 0.0, 0.0, 0.0, 0.0, 0.0, 0.0, 0.0, 0.0, 0.0, 0.0, 0.0, 0.0, 0.0, 0.0, 0.0, 0.0, 0.0, 0.0, 0.0, 0.0, 0.0, 0.0, 0.0, 0.0, 0.0, 0.0, 0.0, 0.0, 0.0, 0.0, 0.0, 0.0, 0.0, 0.0, 0.0, 0.0, 0.0, 0.0, 0.0, 0.0, 0.0, 0.0, 0.0, 0.0, 0.0, 0.0, 0.0, 0.0, 0.0, 0.0, 0.0, 0.0, 0.0, 0.0, 0.0, 0.0, 0.0, 0.0, 0.0, 0.0, 0.0, 0.0, 0.0, 0.0, 0.0, 0.0, 0.0, 0.0, 0.0, 0.0, 0.0, 0.0, 0.0, 0.0, 0.0, 0.0, 0.0, 0.0, 0.0, 0.0, 0.0, 0.0, 0.0, 0.0, 0.0, 0.0, 0.0, 0.0, 0.0, 0.0, 0.0, 0.0, 0.0, 0.0, 0.0, 0.0, 0.0, 0.0, 0.0, 0.0, 0.0, 0.0, 0.0, 0.0, 0.0, 0.0, 0.0, 0.0, 0.0, 0.0, 0.0, 0.0, 0.0, 0.0, 0.0, 0.0, 0.0, 0.0, 0.0, 0.0, 0.0, 0.0, 0.0, 0.0, 0.0, 0.0, 0.0, 0.0, 0.0, 0.0, 0.0, 0.0, 0.0, 0.0, 0.0, 0.0, 0.0, 0.0, 0.0, 0.0, 0.0, 0.0, 0.0, 0.0, 0.0, 0.0, 0.0, 0.0, 0.0, 0.0, 0.0, 0.0, 0.0, 0.0, 0.0, 0.0, 0.0, 0.0, 0.0, 0.0, 0.0, 0.0, 0.0, 0.0, 0.0, 0.0, 0.0, 0.0, 0.0, 0.0, 0.0, 0.0, 0.0, 0.0, 0.0, 0.0, 0.0, 0.0, 0.0, 0.0, 0.0, 0.0, 0.0, 0.0, 0.0, 0.0, 0.0, 0.0, 0.0, 0.0, 0.0, 0.0, 0.0, 0.0, 0.0, 0.0, 0.0, 0.0, 0.0, 0.0, 0.0, 0.0, 0.0, 0.0, 0.0, 0.0, 0.0, 0.0, 0.0, 0.0, 0.0, 0.0, 0.0, 0.0, 0.0, 0.0, 0.0, 0.0, 0.0, 0.0, 0.0, 0.0, 0.0, 0.0, 0.0, 0.0, 0.0, 0.0, 0.0, 0.0, 0.0, 0.0, 0.0, 0.0, 0.0, 0.0, 0.0, 0.0, 0.0, 0.0, 0.0, 0.0, 0.0, 0.0, 0.0, 0.0, 0.0, 0.0, 0.0, 0.0, 0.0, 0.0, 0.0, 0.0, 0.0, 0.0, 0.0, 0.0, 0.0, 0.0, 0.0, 0.0, 0.0, 0.0, 0.0, 0.0, 0.0, 0.0, 0.0, 0.0, 0.0, 0.0, 0.0, 0.0, 0.0, 0.0, 0.0, 0.0, 0.0, 0.0, 0.0, 0.0, 0.0, 0.0, 0.0, 0.0, 0.0, 0.0, 0.0, 0.0, 0.0, 0.0, 0.0, 0.0, 0.0, 0.0, 0.0, 0.0, 0.0, 0.0, 0.0, 0.0, 0.0, 0.0, 0.0, 0.0, 0.0, 0.0, 0.0, 0.0, 0.0, 0.0, 0.0, 0.0, 0.0, 0.0, 0.0, 0.0, 0.0, 0.0, 0.0, 0.0, 0.0, 0.0, 0.0, 0.0, 0.0, 0.0, 0.0, 0.0, 0.0, 0.0, 0.0, 0.0, 0.0, 0.0, 0.0, 0.0, 0.0, 0.0, 0.0, 0.0, 0.0, 0.0, 0.0, 0.0, 0.0, 0.0, 0.0, 0.0, 0.0, 0.0, 0.0, 0.0, 0.0, 0.0, 0.0, 0.0, 0.0, 0.0, 0.0, 0.0, 0.0, 0.0, 0.0, 0.0, 0.0, 0.0, 0.0, 0.0, 0.0, 0.0, 0.0, 0.0, 0.0, 0.0, 0.0, 0.0, 0.0, 0.0, 0.0, 0.0, 0.0, 0.0, 0.0, 0.0, 0.0, 0.0, 0.0, 0.0, 0.0, 0.0, 0.0, 0.0, 0.0, 0.0, 0.0, 0.0, 0.0, 0.0, 0.0, 0.0, 0.0, 0.0, 0.0, 0.0, 0.0, 0.0, 0.0, 0.0, 0.0, 0.0, 0.0, 0.0, 0.0, 0.0, 0.0, 0.0, 0.0, 0.0, 0.0, 0.0, 0.0, 0.0, 0.0, 0.0, 0.0, 0.0, 0.0, 0.0, 0.0, 0.0, 0.0, 0.0, 0.0, 0.0, 0.0, 0.0, 0.0, 0.0, 0.0, 0.0, 0.0, 0.0, 0.0, 0.0, 0.0, 0.0, 0.0, 0.0, 0.0, 0.0, 0.0, 0.0, 0.0, 0.0, 0.0, 0.0, 0.0, 0.0, 0.0, 0.0, 0.0, 0.0, 0.0, 0.0, 0.0, 0.0, 0.0, 0.0, 0.0, 0.0, 0.0, 0.0, 0.0, 0.0, 0.0, 0.0, 0.0, 0.0, 0.0, 0.0, 0.0, 0.0, 0.0, 0.0, 0.0, 0.0, 0.0, 0.0, 0.0, 0.0, 0.0, 0.0, 0.0, 0.0, 0.0, 0.0, 0.0, 0.0, 0.0, 0.0, 0.0, 0.0, 0.0, 0.0, 0.0, 0.0, 0.0, 0.0, 0.0, 0.0, 0.0, 0.0, 0.0, 0.0, 0.0, 0.0, 0.0, 0.0, 0.0, 0.0, 0.0, 0.0, 0.0, 0.0, 0.0, 0.0, 0.0, 0.0, 0.0, 0.0, 0.0, 0.0, 0.0, 0.0, 0.0, 0.0, 0.0, 0.0, 0.0, 0.0, 0.0, 0.0, 0.0, 0.0, 0.0, 0.0, 0.0, 0.0, 0.0, 0.0, 0.0, 0.0, 0.0, 0.0, 0.0, 0.0, 0.0, 0.0, 0.0, 0.0, 0.0, 0.0, 0.0, 0.0, 0.0, 0.0, 0.0, 0.0, 0.0, 0.0, 0.0, 0.0, 0.0, 0.0, 0.0, 0.0, 0.0, 0.0, 0.0, 0.0, 0.0, 0.0, 0.0, 0.0, 0.0, 0.0, 0.0, 0.0, 0.0, 0.0, 0.0, 0.0, 0.0, 0.0, 0.0, 0.0, 0.0, 0.0, 0.0, 0.0, 0.0, 0.0, 0.0, 0.0, 0.0, 0.0, 0.0, 0.0, 0.0, 0.0, 0.0, 0.0, 0.0, 0.0, 0.0, 0.0, 0.0, 0.0, 0.0, 0.0, 0.0, 0.0, 0.0, 0.0, 0.0, 0.0, 0.0, 0.0, 0.0, 0.0, 0.0, 0.0, 0.0, 0.0, 0.0, 0.0, 0.0, 0.0, 0.0, 0.0, 0.0, 0.0, 0.0, 0.0, 0.0, 0.0, 0.0, 0.0, 0.0, 0.0, 0.0, 0.0, 0.0, 0.0, 0.0, 0.0, 0.0, 0.0, 0.0, 0.0, 0.0, 0.0, 0.0, 0.0, 0.0, 0.0, 0.0, 0.0, 0.0, 0.0, 0.0, 0.0, 0.0, 0.0, 0.0, 0.0, 0.0, 0.0, 0.0, 0.0, 0.0, 0.0, 0.0, 0.0, 0.0, 0.0, 0.0, 0.0, 0.0, 0.0, 0.0, 0.0, 0.0, 0.0, 0.0, 0.0, 0.0, 0.0, 0.0, 0.0, 0.0, 0.0, 0.0, 0.0, 0.0, 0.0, 0.0, 0.0, 0.0, 0.0, 0.0, 0.0, 0.0, 0.0, 0.0, 0.0, 0.0, 0.0, 0.0, 0.0, 0.0, 0.0, 0.0, 0.0, 0.0, 0.0, 0.0, 0.0, 0.0, 0.0, 0.0, 0.0, 0.0, 0.0, 0.0, 0.0, 0.0, 0.0, 0.0, 0.0, 0.0, 0.0, 0.0, 0.0, 0.0, 0.0, 0.0, 0.0, 0.0, 0.0, 0.0, 0.0, 0.0, 0.0, 0.0, 0.0, 0.0, 0.0, 0.0, 0.0, 0.0, 0.0, 0.0, 0.0, 0.0, 0.0, 0.0, 0.0, 0.0, 0.0, 0.0, 0.0, 0.0, 0.0, 0.0, 0.0, 0.0, 0.0, 0.0, 0.0, 0.0, 0.0, 0.0, 0.0, 0.0, 0.0, 0.0, 0.0, 0.0, 0.0, 0.0, 0.0, 0.0, 0.0, 0.0, 0.0, 0.0, 0.0, 0.0, 0.0, 0.0, 0.0, 0.0, 0.0, 0.0, 0.0, 0.0, 0.0, 0.0, 0.0, 0.0, 0.0, 0.0, 0.0, 0.0, 0.0, 0.0, 0.0, 0.0, 0.0, 0.0, 0.0, 0.0, 0.0, 0.0, 0.0, 0.0, 0.0, 0.0, 0.0, 0.0, 0.0, 0.0, 0.0, 0.0, 0.0, 0.0, 0.0, 0.0, 0.0, 0.0, 0.0, 0.0, 0.0, 0.0, 0.0, 0.0, 0.0, 0.0, 0.0, 0.0, 0.0, 0.0, 0.0, 0.0, 0.0, 0.0, 0.0, 0.0, 0.0, 0.0, 0.0, 0.0, 0.0, 0.0, 0.0, 0.0, 0.0, 0.0, 0.0, 0.0, 0.0, 0.0, 0.0, 0.0, 0.0, 0.0, 0.0, 0.0, 0.0, 0.0, 0.0, 0.0, 0.0, 0.0, 0.0, 0.0, 0.0, 0.0, 0.0, 0.0, 0.0, 0.0, 0.0, 0.0, 0.0, 0.0, 0.0, 0.0, 0.0, 0.0, 0.0, 0.0, 0.0, 0.0, 0.0, 0.0, 0.0, 0.0, 0.0, 0.0, 0.0, 0.0, 0.0, 0.0, 0.0, 0.0, 0.0, 0.0, 0.0, 0.0, 0.0, 0.0, 0.0, 0.0, 0.0, 0.0, 0.0, 0.0, 0.0, 0.0, 0.0, 0.0, 0.0, 0.0, 0.0, 0.0, 0.0, 0.0, 0.0, 0.0, 0.0, 0.0, 0.0, 0.0, 0.0, 0.0, 0.0, 0.0, 0.0, 0.0, 0.0, 0.0, 0.0, 0.0, 0.0, 0.0, 0.0, 0.0, 0.0, 0.0, 0.0, 0.0, 0.0, 0.0, 0.0, 0.0, 0.0, 0.0, 0.0, 0.0, 0.0, 0.0, 0.0, 0.0, 0.0, 0.0, 0.0, 0.0, 0.0, 0.0, 0.0, 0.0, 0.0, 0.0, 0.0, 0.0, 0.0, 0.0, 0.0, 0.0, 0.0, 0.0, 0.0, 0.0, 0.0, 0.0, 0.0, 0.0, 0.0, 0.0, 0.0, 0.0, 0.0, 0.0, 0.0, 0.0, 0.0, 0.0, 0.0, 0.0, 0.0, 0.0, 0.0, 0.0, 0.0, 0.0, 0.0, 0.0, 0.0, 0.0, 0.0, 0.0, 0.0, 0.0, 0.0, 0.0, 0.0, 0.0, 0.0, 0.0, 0.0, 0.0, 0.0, 0.0, 0.0, 0.0, 0.0, 0.0, 0.0, 0.0, 0.0, 0.0, 0.0, 0.0, 0.0, 0.0, 0.0, 0.0, 0.0, 0.0, 0.0, 0.0, 0.0, 0.0, 0.0, 0.0, 0.0, 0.0, 0.0, 0.0, 0.0, 0.0, 0.0, 0.0, 0.0, 0.0, 0.0, 0.0, 0.0, 0.0, 0.0, 0.0, 0.0, 0.0, 0.0, 0.0, 0.0, 0.0, 0.0, 0.0, 0.0, 0.0, 0.0, 0.0, 0.0, 0.0, 0.0, 0.0, 0.0, 0.0, 0.0, 0.0, 0.0, 0.0, 0.0, 0.0, 0.0, 0.0, 0.0, 0.0, 0.0, 0.0, 0.0, 0.0, 0.0, 0.0, 0.0, 0.0, 0.0, 0.0, 0.0, 0.0, 0.0, 0.0, 0.0, 0.0, 0.0, 0.0, 0.0, 0.0, 0.0, 0.0, 0.0, 0.0, 0.0, 0.0, 0.0, 0.0, 0.0, 0.0, 0.0, 0.0, 0.0, 0.0, 0.0, 0.0, 0.0, 0.0, 0.0, 0.0, 0.0, 0.0, 0.0, 0.0, 0.0, 0.0, 0.0, 0.0, 0.0, 0.0, 0.0, 0.0, 0.0, 0.0, 0.0, 0.0, 0.0, 0.0, 0.0, 0.0, 0.0, 0.0, 0.0, 0.0, 0.0, 0.0, 0.0, 0.0, 0.0, 0.0, 0.0, 0.0, 0.0, 0.0, 0.0, 0.0, 0.0, 0.0, 0.0, 0.0, 0.0, 0.0, 0.0, 0.0, 0.0, 0.0, 0.0, 0.0, 0.0, 0.0, 0.0, 0.0, 0.0, 0.0, 0.0, 0.0, 0.0, 0.0, 0.0, 0.0, 0.0, 0.0, 0.0, 0.0, 0.0, 0.0, 0.0, 0.0, 0.0, 0.0, 0.0, 0.0, 0.0, 0.0, 0.0, 0.0, 0.0, 0.0, 0.0, 0.0, 0.0, 0.0, 0.0, 0.0, 0.0, 0.0, 0.0, 0.0, 0.0, 0.0, 0.0, 0.0, 0.0, 0.0, 0.0, 0.0, 0.0, 0.0, 0.0, 0.0, 0.0, 0.0, 0.0, 0.0, 0.0, 0.0, 0.0, 0.0, 0.0, 0.0, 0.0, 0.0, 0.0, 0.0, 0.0, 0.0, 0.0, 0.0, 0.0, 0.0, 0.0, 0.0, 0.0, 0.0, 0.0, 0.0, 0.0, 0.0, 0.0, 0.0, 0.0, 0.0, 0.0, 0.0, 0.0, 0.0, 0.0, 0.0, 0.0, 0.0, 0.0, 0.0, 0.0, 0.0, 0.0, 0.0, 0.0, 0.0, 0.0, 0.0, 0.0, 0.0, 0.0, 0.0, 0.0, 0.0, 0.0, 0.0, 0.0, 0.0, 0.0, 0.0, 0.0, 0.0, 0.0, 0.0, 0.0, 0.0, 0.0, 0.0, 0.0, 0.0, 0.0, 0.0, 0.0, 0.0, 0.0, 0.0, 0.0, 0.0, 0.0, 0.0, 0.0, 0.0, 0.0, 0.0, 0.0, 0.0, 0.0, 0.0, 0.0, 0.0, 0.0, 0.0, 0.0, 0.0, 0.0, 0.0, 0.0, 0.0, 0.0, 0.0, 0.0, 0.0, 0.0, 0.0, 0.0, 0.0, 0.0, 0.0, 0.0, 0.0, 0.0, 0.0, 0.0, 0.0, 0.0, 0.0, 0.0, 0.0, 0.0, 0.0, 0.0, 0.0, 0.0, 0.0, 0.0, 0.0, 0.0, 0.0, 0.0, 0.0, 0.0, 0.0, 0.0, 0.0, 0.0, 0.0, 0.0, 0.0, 0.0, 0.0, 0.0, 0.0, 0.0, 0.0, 0.0, 0.0, 0.0, 0.0, 0.0, 0.0, 0.0, 0.0, 0.0, 0.0, 0.0, 0.0, 0.0, 0.0, 0.0, 0.0, 0.0, 0.0, 0.0, 0.0, 0.0, 0.0, 0.0, 0.0, 0.0, 0.0, 0.0, 0.0, 0.0, 0.0, 0.0, 0.0, 0.0, 0.0, 0.0, 0.0, 0.0, 0.0, 0.0, 0.0, 0.0, 0.0, 0.0, 0.0, 0.0, 0.0, 0.0, 0.0, 0.0, 0.0, 0.0, 0.0, 0.0, 0.0, 0.0, 0.0, 0.0, 0.0, 0.0, 0.0, 0.0, 0.0, 0.0, 0.0, 0.0, 0.0, 0.0, 0.0, 0.0, 0.0, 0.0, 0.0, 0.0, 0.0, 0.0, 0.0, 0.0, 0.0, 0.0, 0.0, 0.0, 0.0, 0.0, 0.0, 0.0, 0.0, 0.0, 0.0, 0.0, 0.0, 0.0, 0.0, 0.0, 0.0, 0.0, 0.0, 0.0, 0.0, 0.0, 0.0, 0.0, 0.0, 0.0, 0.0, 0.0, 0.0, 0.0, 0.0, 0.0, 0.0, 0.0, 0.0, 0.0, 0.0, 0.0, 0.0, 0.0, 0.0, 0.0, 0.0, 0.0, 0.0, 0.0, 0.0, 0.0, 0.0, 0.0, 0.0, 0.0, 0.0, 0.0, 0.0, 0.0, 0.0, 0.0, 0.0, 0.0, 0.0, 0.0, 0.0, 0.0, 0.0, 0.0, 0.0, 0.0, 0.0, 0.0, 0.0, 0.0, 0.0, 0.0, 0.0, 0.0, 0.0, 0.0, 0.0, 0.0, 0.0, 0.0, 0.0, 0.0, 0.0, 0.0, 0.0, 0.0, 0.0, 0.0, 0.0, 0.0, 0.0, 0.0, 0.0, 0.0, 0.0, 0.0, 0.0, 0.0, 0.0, 0.0, 0.0, 0.0, 0.0, 0.0, 0.0, 0.0, 0.0, 0.0, 0.0, 0.0, 0.0, 0.0, 0.0, 0.0, 0.0, 0.0, 0.0, 0.0, 0.0, 0.0, 0.0, 0.0, 0.0, 0.0, 0.0, 0.0, 0.0, 0.0, 0.0, 0.0, 0.0, 0.0, 0.0, 0.0, 0.0, 0.0, 0.0, 0.0, 0.0, 0.0, 0.0, 0.0, 0.0, 0.0, 0.0, 0.0, 0.0, 0.0, 0.0, 0.0, 0.0, 0.0, 0.0, 0.0, 0.0, 0.0, 0.0, 0.0, 0.0, 0.0, 0.0, 0.0, 0.0, 0.0, 0.0, 0.0, 0.0, 0.0, 0.0, 0.0, 0.0, 0.0, 0.0, 0.0, 0.0, 0.0, 0.0, 0.0, 0.0, 0.0, 0.0, 0.0, 0.0, 0.0, 0.0, 0.0, 0.0, 0.0, 0.0, 0.0, 0.0, 0.0, 0.0, 0.0, 0.0, 0.0, 0.0, 0.0, 0.0, 0.0, 0.0, 0.0, 0.0, 0.0, 0.0, 0.0, 0.0, 0.0, 0.0, 0.0, 0.0, 0.0, 0.0, 0.0, 0.0, 0.0, 0.0, 0.0, 0.0, 0.0, 0.0, 0.0, 0.0, 0.0, 0.0, 0.0, 0.0, 0.0, 0.0, 0.0, 0.0, 0.0, 0.0, 0.0, 0.0, 0.0, 0.0, 0.0, 0.0, 0.0, 0.0, 0.0, 0.0, 0.0, 0.0, 0.0, 0.0, 0.0, 0.0, 0.0, 0.0, 0.0, 0.0, 0.0, 0.0, 0.0, 0.0, 0.0, 0.0, 0.0, 0.0, 0.0, 0.0, 0.0, 0.0, 0.0, 0.0, 0.0, 0.0, 0.0, 0.0, 0.0, 0.0, 0.0, 0.0, 0.0, 0.0, 0.0, 0.0, 0.0, 0.0, 0.0, 0.0, 0.0, 0.0, 0.0, 0.0, 0.0, 0.0, 0.0, 0.0, 0.0, 0.0, 0.0, 0.0, 0.0, 0.0, 0.0, 0.0, 0.0, 0.0, 0.0, 0.0, 0.0, 0.0, 0.0, 0.0, 0.0, 0.0, 0.0, 0.0, 0.0, 0.0, 0.0, 0.0, 0.0, 0.0, 0.0, 0.0, 0.0, 0.0, 0.0, 0.0, 0.0, 0.0, 0.0, 0.0, 0.0, 0.0, 0.0, 0.0, 0.0, 0.0, 0.0, 0.0, 0.0, 0.0, 0.0, 0.0, 0.0, 0.0, 0.0, 0.0, 0.0, 0.0, 0.0, 0.0, 0.0, 0.0, 0.0, 0.0, 0.0, 0.0, 0.0, 0.0, 0.0, 0.0, 0.0, 0.0, 0.0, 0.0, 0.0, 0.0, 0.0, 0.0, 0.0, 0.0, 0.0, 0.0, 0.0, 0.0, 0.0, 0.0, 0.0, 0.0, 0.0, 0.0, 0.0, 0.0, 0.0, 0.0, 0.0, 0.0, 0.0, 0.0, 0.0, 0.0, 0.0, 0.0, 0.0, 0.0, 0.0, 0.0, 0.0, 0.0, 0.0, 0.0, 0.0, 0.0, 0.0, 0.0, 0.0, 0.0, 0.0, 0.0, 0.0, 0.0, 0.0, 0.0, 0.0, 0.0, 0.0, 0.0, 0.0, 0.0, 0.0, 0.0, 0.0, 0.0, 0.0, 0.0, 0.0, 0.0, 0.0, 0.0, 0.0, 0.0, 0.0, 0.0, 0.0, 0.0, 0.0, 0.0, 0.0, 0.0, 0.0, 0.0, 0.0, 0.0, 0.0, 0.0, 0.0, 0.0, 0.0, 0.0, 0.0, 0.0, 0.0, 0.0, 0.0, 0.0, 0.0, 0.0, 0.0, 0.0, 0.0, 0.0, 0.0, 0.0, 0.0, 0.0, 0.0, 0.0, 0.0, 0.0, 0.0, 0.0, 0.0, 0.0, 0.0, 0.0, 0.0, 0.0, 0.0, 0.0, 0.0, 0.0, 0.0, 0.0, 0.0, 0.0, 0.0, 0.0, 0.0, 0.0, 0.0, 0.0, 0.0, 0.0, 0.0, 0.0, 0.0, 0.0, 0.0, 0.0, 0.0, 0.0, 0.0, 0.0, 0.0, 0.0, 0.0, 0.0, 0.0, 0.0, 0.0, 0.0, 0.0, 0.0, 0.0, 0.0, 0.0, 0.0, 0.0, 0.0, 0.0, 0.0, 0.0, 0.0, 0.0, 0.0, 0.0, 0.0, 0.0, 0.0, 0.0, 0.0, 0.0, 0.0, 0.0, 0.0, 0.0, 0.0, 0.0, 0.0, 0.0, 0.0, 0.0, 0.0, 0.0, 0.0, 0.0, 0.0, 0.0, 0.0, 0.0, 0.0, 0.0, 0.0, 0.0, 0.0, 0.0, 0.0, 0.0, 0.0, 0.0, 0.0, 0.0, 0.0, 0.0, 0.0, 0.0, 0.0, 0.0, 0.0, 0.0, 0.0, 0.0, 0.0, 0.0, 0.0, 0.0, 0.0, 0.0, 0.0, 0.0, 0.0, 0.0, 0.0, 0.0, 0.0, 0.0, 0.0, 0.0, 0.0, 0.0, 0.0, 0.0, 0.0, 0.0, 0.0, 0.0, 0.0, 0.0, 0.0, 0.0, 0.0, 0.0, 0.0, 0.0, 0.0, 0.0, 0.0, 0.0, 0.0, 0.0, 0.0, 0.0, 0.0, 0.0, 0.0, 0.0, 0.0, 0.0, 0.0, 0.0, 0.0, 0.0, 0.0, 0.0, 0.0, 0.0, 0.0, 0.0, 0.0, 0.0, 0.0, 0.0, 0.0, 0.0, 0.0, 0.0, 0.0, 0.0, 0.0, 0.0, 0.0, 0.0, 0.0, 0.0, 0.0, 0.0, 0.0, 0.0, 0.0, 0.0, 0.0, 0.0, 0.0, 0.0, 0.0, 0.0, 0.0, 0.0, 0.0, 0.0, 0.0, 0.0, 0.0, 0.0, 0.0, 0.0, 0.0, 0.0, 0.0, 0.0, 0.0, 0.0, 0.0, 0.0, 0.0, 0.0, 0.0, 0.0, 0.0, 0.0, 0.0, 0.0, 0.0, 0.0, 0.0, 0.0, 0.0, 0.0, 0.0, 0.0, 0.0, 0.0, 0.0, 0.0, 0.0, 0.0, 0.0, 0.0, 0.0, 0.0, 0.0, 0.0, 0.0, 0.0, 0.0, 0.0, 0.0, 0.0, 0.0, 0.0, 0.0, 0.0, 0.0, 0.0, 0.0, 0.0, 0.0, 0.0, 0.0, 0.0, 0.0, 0.0, 0.0, 0.0, 0.0, 0.0, 0.0, 0.0, 0.0, 0.0, 0.0, 0.0, 0.0, 0.0, 0.0, 0.0, 0.0, 0.0, 0.0, 0.0, 0.0, 0.0, 0.0, 0.0, 0.0, 0.0, 0.0, 0.0, 0.0, 0.0, 0.0, 0.0, 0.0, 0.0, 0.0, 0.0, 0.0, 0.0, 0.0, 0.0, 0.0, 0.0, 0.0, 0.0, 0.0, 0.0, 0.0, 0.0, 0.0, 0.0, 0.0, 0.0, 0.0, 0.0, 0.0, 0.0, 0.0, 0.0, 0.0, 0.0, 0.0, 0.0, 0.0, 0.0, 0.0, 0.0, 0.0, 0.0, 0.0, 0.0, 0.0, 0.0, 0.0, 0.0, 0.0, 0.0, 0.0, 0.0, 0.0, 0.0, 0.0, 0.0, 0.0, 0.0, 0.0, 0.0, 0.0, 0.0, 0.0, 0.0, 0.0, 0.0, 0.0, 0.0, 0.0, 0.0, 0.0, 0.0, 0.0, 0.0, 0.0, 0.0, 0.0, 0.0, 0.0, 0.0, 0.0, 0.0, 0.0, 0.0, 0.0, 0.0, 0.0, 0.0, 0.0, 0.0, 0.0, 0.0, 0.0, 0.0, 0.0, 0.0, 0.0, 0.0, 0.0, 0.0, 0.0, 0.0, 0.0, 0.0, 0.0, 0.0, 0.0, 0.0, 0.0, 0.0, 0.0, 0.0, 0.0, 0.0, 0.0, 0.0, 0.0, 0.0, 0.0, 0.0, 0.0, 0.0, 0.0, 0.0, 0.0, 0.0, 0.0, 0.0, 0.0, 0.0, 0.0, 0.0, 0.0, 0.0, 0.0, 0.0, 0.0, 0.0, 0.0, 0.0, 0.0, 0.0, 0.0, 0.0, 0.0, 0.0, 0.0, 0.0, 0.0, 0.0, 0.0, 0.0, 0.0, 0.0, 0.0, 0.0, 0.0, 0.0, 0.0, 0.0, 0.0, 0.0, 0.0, 0.0, 0.0, 0.0, 0.0, 0.0, 0.0, 0.0, 0.0, 0.0, 0.0, 0.0, 0.0, 0.0, 0.0, 0.0, 0.0, 0.0, 0.0, 0.0, 0.0, 0.0, 0.0, 0.0, 0.0, 0.0, 0.0, 0.0, 0.0, 0.0, 0.0, 0.0, 0.0, 0.0, 0.0, 0.0, 0.0, 0.0, 0.0, 0.0, 0.0, 0.0, 0.0, 0.0, 0.0, 0.0, 0.0, 0.0, 0.0, 0.0, 0.0, 0.0, 0.0, 0.0, 0.0, 0.0, 0.0, 0.0, 0.0, 0.0, 0.0, 0.0, 0.0, 0.0, 0.0, 0.0, 0.0, 0.0, 0.0, 0.0, 0.0, 0.0, 0.0, 0.0, 0.0, 0.0, 0.0, 0.0, 0.0, 0.0, 0.0, 0.0, 0.0, 0.0, 0.0, 0.0, 0.0, 0.0, 0.0, 0.0, 0.0, 0.0, 0.0, 0.0, 0.0, 0.0, 0.0, 0.0, 0.0, 0.0, 0.0, 0.0, 0.0, 0.0, 0.0, 0.0, 0.0, 0.0, 0.0, 0.0, 0.0, 0.0, 0.0, 0.0, 0.0, 0.0, 0.0, 0.0, 0.0, 0.0, 0.0, 0.0, 0.0, 0.0, 0.0, 0.0, 0.0, 0.0, 0.0, 0.0, 0.0, 0.0, 0.0, 0.0, 0.0, 0.0, 0.0, 0.0, 0.0, 0.0, 0.0, 0.0, 0.0, 0.0, 0.0, 0.0, 0.0, 0.0, 0.0, 0.0, 0.0, 0.0, 0.0, 0.0, 0.0, 0.0, 0.0, 0.0, 0.0, 0.0, 0.0, 0.0, 0.0, 0.0, 0.0, 0.0, 0.0, 0.0, 0.0, 0.0, 0.0, 0.0, 0.0, 0.0, 0.0, 0.0, 0.0, 0.0, 0.0, 0.0, 0.0, 0.0, 0.0, 0.0, 0.0, 0.0, 0.0, 0.0, 0.0, 0.0, 0.0, 0.0, 0.0, 0.0, 0.0, 0.0, 0.0, 0.0, 0.0, 0.0, 0.0, 0.0, 0.0, 0.0, 0.0, 0.0, 0.0, 0.0, 0.0, 0.0, 0.0, 0.0, 0.0, 0.0, 0.0, 0.0, 0.0, 0.0, 0.0, 0.0, 0.0, 0.0, 0.0, 0.0, 0.0, 0.0, 0.0, 0.0, 0.0, 0.0, 0.0, 0.0, 0.0, 0.0, 0.0, 0.0, 0.0, 0.0, 0.0, 0.0, 0.0, 0.0, 0.0, 0.0, 0.0, 0.0, 0.0, 0.0, 0.0, 0.0, 0.0, 0.0, 0.0, 0.0, 0.0, 0.0, 0.0, 0.0, 0.0, 0.0, 0.0, 0.0, 0.0, 0.0, 0.0, 0.0, 0.0, 0.0, 0.0, 0.0, 0.0, 0.0, 0.0, 0.0, 0.0, 0.0, 0.0, 0.0, 0.0, 0.0, 0.0, 0.0, 0.0, 0.0, 0.0, 0.0, 0.0, 0.0, 0.0, 0.0, 0.0, 0.0, 0.0, 0.0, 0.0, 0.0, 0.0, 0.0, 0.0, 0.0, 0.0, 0.0, 0.0, 0.0, 0.0, 0.0, 0.0, 0.0, 0.0, 0.0, 0.0, 0.0, 0.0, 0.0, 0.0, 0.0, 0.0, 0.0, 0.0, 0.0, 0.0, 0.0, 0.0, 0.0, 0.0, 0.0, 0.0, 0.0, 0.0, 0.0, 0.0, 0.0, 0.0, 0.0, 0.0, 0.0, 0.0, 0.0, 0.0, 0.0, 0.0, 0.0, 0.0, 0.0, 0.0, 0.0, 0.0, 0.0, 0.0, 0.0, 0.0, 0.0, 0.0, 0.0, 0.0, 0.0, 0.0, 0.0, 0.0, 0.0, 0.0, 0.0, 0.0, 0.0, 0.0, 0.0, 0.0, 0.0, 0.0, 0.0, 0.0, 0.0, 0.0, 0.0, 0.0, 0.0, 0.0, 0.0, 0.0, 0.0, 0.0, 0.0, 0.0, 0.0, 0.0, 0.0, 0.0, 0.0, 0.0, 0.0, 0.0, 0.0, 0.0, 0.0, 0.0, 0.0, 0.0, 0.0, 0.0, 0.0, 0.0, 0.0, 0.0, 0.0, 0.0, 0.0, 0.0, 0.0, 0.0, 0.0, 0.0, 0.0, 0.0, 0.0, 0.0, 0.0, 0.0, 0.0, 0.0, 0.0, 0.0, 0.0, 0.0, 0.0, 0.0, 0.0, 0.0, 0.0, 0.0, 0.0, 0.0, 0.0, 0.0, 0.0, 0.0, 0.0, 0.0, 0.0, 0.0, 0.0, 0.0, 0.0, 0.0, 0.0, 0.0, 0.0, 0.0, 0.0, 0.0, 0.0, 0.0, 0.0, 0.0, 0.0, 0.0, 0.0, 0.0, 0.0, 0.0, 0.0, 0.0, 0.0, 0.0, 0.0, 0.0, 0.0, 0.0, 0.0, 0.0, 0.0, 0.0, 0.0, 0.0, 0.0, 0.0, 0.0, 0.0, 0.0, 0.0, 0.0, 0.0, 0.0, 0.0, 0.0, 0.0, 0.0, 0.0, 0.0, 0.0, 0.0, 0.0, 0.0, 0.0, 0.0, 0.0, 0.0, 0.0, 0.0, 0.0, 0.0, 0.0, 0.0, 0.0, 0.0, 0.0, 0.0, 0.0, 0.0, 0.0, 0.0, 0.0, 0.0, 0.0, 0.0, 0.0, 0.0, 0.0, 0.0, 0.0, 0.0, 0.0, 0.0, 0.0, 0.0, 0.0, 0.0, 0.0, 0.0, 0.0, 0.0, 0.0, 0.0, 0.0, 0.0, 0.0, 0.0, 0.0, 0.0, 0.0, 0.0, 0.0, 0.0, 0.0, 0.0, 0.0, 0.0, 0.0, 0.0, 0.0, 0.0, 0.0, 0.0, 0.0, 0.0, 0.0, 0.0, 0.0, 0.0, 0.0, 0.0, 0.0, 0.0, 0.0, 0.0, 0.0, 0.0, 0.0, 0.0, 0.0, 0.0, 0.0, 0.0, 0.0, 0.0, 0.0, 0.0, 0.0, 0.0, 0.0, 0.0, 0.0, 0.0, 0.0, 0.0, 0.0, 0.0, 0.0, 0.0, 0.0, 0.0, 0.0, 0.0, 0.0, 0.0, 0.0, 0.0, 0.0, 0.0, 0.0, 0.0, 0.0, 0.0, 0.0, 0.0, 0.0, 0.0, 0.0, 0.0, 0.0, 0.0, 0.0, 0.0, 0.0, 0.0, 0.0, 0.0, 0.0, 0.0, 0.0, 0.0, 0.0, 0.0, 0.0, 0.0, 0.0, 0.0, 0.0, 0.0, 0.0, 0.0, 0.0, 0.0, 0.0, 0.0, 0.0, 0.0, 0.0, 0.0, 0.0, 0.0, 0.0, 0.0, 0.0, 0.0, 0.0, 0.0, 0.0, 0.0, 0.0, 0.0, 0.0, 0.0, 0.0, 0.0, 0.0, 0.0, 0.0, 0.0, 0.0, 0.0, 0.0, 0.0, 0.0, 0.0, 0.0, 0.0, 0.0, 0.0, 0.0, 0.0, 0.0, 0.0, 0.0, 0.0, 0.0, 0.0, 0.0, 0.0, 0.0, 0.0, 0.0, 0.0, 0.0, 0.0, 0.0, 0.0, 0.0, 0.0, 0.0, 0.0, 0.0, 0.0, 0.0, 0.0, 0.0, 0.0, 0.0, 0.0, 0.0, 0.0, 0.0, 0.0, 0.0, 0.0, 0.0, 0.0, 0.0, 0.0, 0.0, 0.0, 0.0, 0.0, 0.0, 0.0, 0.0, 0.0, 0.0, 0.0, 0.0, 0.0, 0.0, 0.0, 0.0, 0.0, 0.0, 0.0, 0.0, 0.0, 0.0, 0.0, 0.0, 0.0, 0.0, 0.0, 0.0, 0.0, 0.0, 0.0, 0.0, 0.0, 0.0, 0.0, 0.0, 0.0, 0.0, 0.0, 0.0, 0.0, 0.0, 0.0, 0.0, 0.0, 0.0, 0.0, 0.0, 0.0, 0.0, 0.0, 0.0, 0.0, 0.0, 0.0, 0.0, 0.0, 0.0, 0.0, 0.0, 0.0, 0.0, 0.0, 0.0, 0.0, 0.0, 0.0, 0.0, 0.0, 0.0, 0.0, 0.0, 0.0, 0.0, 0.0, 0.0, 0.0, 0.0, 0.0, 0.0, 0.0, 0.0, 0.0, 0.0, 0.0, 0.0, 0.0, 0.0, 0.0, 0.0, 0.0, 0.0, 0.0, 0.0, 0.0, 0.0, 0.0, 0.0, 0.0, 0.0, 0.0, 0.0, 0.0, 0.0, 0.0, 0.0, 0.0, 0.0, 0.0, 0.0, 0.0, 0.0, 0.0, 0.0, 0.0, 0.0, 0.0, 0.0, 0.0, 0.0, 0.0, 0.0, 0.0, 0.0, 0.0, 0.0, 0.0, 0.0, 0.0, 0.0, 0.0, 0.0, 0.0, 0.0, 0.0, 0.0, 0.0, 0.0, 0.0, 0.0, 0.0, 0.0, 0.0, 0.0, 0.0, 0.0, 0.0, 0.0, 0.0, 0.0, 0.0, 0.0, 0.0, 0.0, 0.0, 0.0, 0.0, 0.0, 0.0, 0.0, 0.0, 0.0, 0.0, 0.0, 0.0, 0.0, 0.0, 0.0, 0.0, 0.0, 0.0, 0.0, 0.0, 0.0, 0.0, 0.0, 0.0, 0.0, 0.0, 0.0, 0.0, 0.0, 0.0, 0.0, 0.0, 0.0, 0.0, 0.0, 0.0, 0.0, 0.0, 0.0, 0.0, 0.0, 0.0, 0.0, 0.0, 0.0, 0.0, 0.0, 0.0, 0.0, 0.0, 0.0, 0.0, 0.0, 0.0, 0.0, 0.0, 0.0, 0.0, 0.0, 0.0, 0.0, 0.0, 0.0, 0.0, 0.0, 0.0, 0.0, 0.0, 0.0, 0.0, 0.0, 0.0, 0.0, 0.0, 0.0, 0.0, 0.0, 0.0, 0.0, 0.0, 0.0, 0.0, 0.0, 0.0, 0.0, 0.0, 0.0, 0.0, 0.0, 0.0, 0.0, 0.0, 0.0, 0.0, 0.0, 0.0, 0.0, 0.0, 0.0, 0.0, 0.0, 0.0, 0.0, 0.0, 0.0, 0.0, 0.0, 0.0, 0.0, 0.0, 0.0, 0.0, 0.0, 0.0, 0.0, 0.0, 0.0, 0.0, 0.0, 0.0, 0.0, 0.0, 0.0, 0.0, 0.0, 0.0, 0.0, 0.0, 0.0, 0.0, 0.0, 0.0, 0.0, 0.0, 0.0, 0.0, 0.0, 0.0, 0.0, 0.0, 0.0, 0.0, 0.0, 0.0, 0.0, 0.0, 0.0, 0.0, 0.0, 0.0, 0.0, 0.0, 0.0, 0.0, 0.0, 0.0, 0.0, 0.0, 0.0, 0.0, 0.0, 0.0, 0.0, 0.0, 0.0, 0.0, 0.0, 0.0, 0.0, 0.0, 0.0, 0.0, 0.0, 0.0, 0.0, 0.0, 0.0, 0.0, 0.0, 0.0, 0.0, 0.0, 0.0, 0.0, 0.0, 0.0, 0.0, 0.0, 0.0, 0.0, 0.0, 0.0, 0.0, 0.0, 0.0, 0.0, 0.0, 0.0, 0.0, 0.0, 0.0, 0.0, 0.0, 0.0, 0.0, 0.0, 0.0, 0.0, 0.0, 0.0, 0.0, 0.0, 0.0, 0.0, 0.0, 0.0, 0.0, 0.0, 0.0, 0.0, 0.0, 0.0, 0.0, 0.0, 0.0, 0.0, 0.0, 0.0, 0.0, 0.0, 0.0, 0.0, 0.0, 0.0, 0.0, 0.0, 0.0, 0.0, 0.0, 0.0, 0.0, 0.0, 0.0, 0.0, 0.0, 0.0, 0.0, 0.0, 0.0, 0.0, 0.0, 0.0, 0.0, 0.0, 0.0, 0.0, 0.0, 0.0, 0.0, 0.0, 0.0, 0.0, 0.0, 0.0, 0.0, 0.0, 0.0, 0.0, 0.0, 0.0, 0.0, 0.0, 0.0, 0.0, 0.0, 0.0, 0.0, 0.0, 0.0, 0.0, 0.0, 0.0, 0.0, 0.0, 0.0, 0.0, 0.0, 0.0, 0.0, 0.0, 0.0, 0.0, 0.0, 0.0, 0.0, 0.0, 0.0, 0.0, 0.0, 0.0, 0.0, 0.0, 0.0, 0.0, 0.0, 0.0, 0.0, 0.0, 0.0, 0.0, 0.0, 0.0, 0.0, 0.0, 0.0, 0.0, 0.0, 0.0, 0.0, 0.0, 0.0, 0.0, 0.0, 0.0, 0.0, 0.0, 0.0, 0.0, 0.0, 0.0, 0.0, 0.0, 0.0, 0.0, 0.0, 0.0, 0.0, 0.0, 0.0, 0.0, 0.0, 0.0, 0.0, 0.0, 0.0, 0.0, 0.0, 0.0, 0.0, 0.0, 0.0, 0.0, 0.0, 0.0, 0.0, 0.0, 0.0, 0.0, 0.0, 0.0, 0.0, 0.0, 0.0, 0.0, 0.0, 0.0, 0.0, 0.0, 0.0, 0.0, 0.0, 0.0, 0.0, 0.0, 0.0, 0.0, 0.0, 0.0, 0.0, 0.0, 0.0, 0.0, 0.0, 0.0, 0.0, 0.0, 0.0, 0.0, 0.0, 0.0, 0.0, 0.0, 0.0, 0.0, 0.0, 0.0, 0.0, 0.0, 0.0, 0.0, 0.0, 0.0, 0.0, 0.0, 0.0, 0.0, 0.0, 0.0, 0.0, 0.0, 0.0, 0.0, 0.0, 0.0, 0.0, 0.0, 0.0, 0.0, 0.0, 0.0, 0.0, 0.0, 0.0, 0.0, 0.0, 0.0, 0.0, 0.0, 0.0, 0.0, 0.0, 0.0, 0.0, 0.0, 0.0, 0.0, 0.0, 0.0, 0.0, 0.0, 0.0, 0.0, 0.0, 0.0, 0.0, 0.0, 0.0, 0.0, 0.0, 0.0, 0.0, 0.0, 0.0, 0.0, 0.0, 0.0, 0.0, 0.0, 0.0, 0.0, 0.0, 0.0, 0.0, 0.0, 0.0, 0.0, 0.0, 0.0, 0.0, 0.0, 0.0, 0.0, 0.0, 0.0, 0.0, 0.0, 0.0, 0.0, 0.0, 0.0, 0.0, 0.0, 0.0, 0.0, 0.0, 0.0, 0.0, 0.0, 0.0, 0.0, 0.0, 0.0, 0.0, 0.0, 0.0, 0.0, 0.0, 0.0, 0.0, 0.0, 0.0, 0.0, 0.0, 0.0, 0.0, 0.0, 0.0, 0.0, 0.0, 0.0, 0.0, 0.0, 0.0, 0.0, 0.0, 0.0, 0.0, 0.0, 0.0, 0.0, 0.0, 0.0, 0.0, 0.0, 0.0, 0.0, 0.0, 0.0, 0.0, 0.0, 0.0, 0.0, 0.0, 0.0, 0.0, 0.0, 0.0, 0.0, 0.0, 0.0, 0.0, 0.0, 0.0, 0.0, 0.0, 0.0, 0.0, 0.0, 0.0, 0.0, 0.0, 0.0, 0.0, 0.0, 0.0, 0.0, 0.0, 0.0, 0.0, 0.0, 0.0, 0.0, 0.0, 0.0, 0.0, 0.0, 0.0, 0.0, 0.0, 0.0, 0.0, 0.0, 0.0, 0.0, 0.0, 0.0, 0.0, 0.0, 0.0, 0.0, 0.0, 0.0, 0.0, 0.0, 0.0, 0.0, 0.0, 0.0, 0.0, 0.0, 0.0, 0.0, 0.0, 0.0, 0.0, 0.0, 0.0, 0.0, 0.0, 0.0, 0.0, 0.0, 0.0, 0.0, 0.0, 0.0, 0.0, 0.0, 0.0, 0.0, 0.0, 0.0, 0.0, 0.0, 0.0, 0.0, 0.0, 0.0, 0.0, 0.0, 0.0, 0.0, 0.0, 0.0, 0.0, 0.0, 0.0, 0.0, 0.0, 0.0, 0.0, 0.0, 0.0, 0.0, 0.0, 0.0, 0.0, 0.0, 0.0, 0.0, 0.0, 0.0, 0.0, 0.0, 0.0, 0.0, 0.0, 0.0, 0.0, 0.0, 0.0, 0.0, 0.0, 0.0, 0.0, 0.0, 0.0, 0.0, 0.0, 0.0, 0.0, 0.0, 0.0, 0.0, 0.0, 0.0, 0.0, 0.0, 0.0, 0.0, 0.0, 0.0, 0.0, 0.0, 0.0, 0.0, 0.0, 0.0, 0.0, 0.0, 0.0, 0.0, 0.0, 0.0, 0.0, 0.0, 0.0, 0.0, 0.0, 0.0, 0.0, 0.0, 0.0, 0.0, 0.0, 0.0, 0.0, 0.0, 0.0, 0.0, 0.0, 0.0, 0.0, 0.0, 0.0, 0.0, 0.0, 0.0, 0.0, 0.0, 0.0, 0.0, 0.0, 0.0, 0.0, 0.0, 0.0, 0.0, 0.0, 0.0, 0.0, 0.0, 0.0, 0.0, 0.0, 0.0, 0.0, 0.0, 0.0, 0.0, 0.0, 0.0, 0.0, 0.0, 0.0, 0.0, 0.0, 0.0, 0.0, 0.0, 0.0, 0.0, 0.0, 0.0, 0.0, 0.0, 0.0, 0.0, 0.0, 0.0, 0.0, 0.0, 0.0, 0.0, 0.0, 0.0, 0.0, 0.0, 0.0, 0.0, 0.0, 0.0, 0.0, 0.0, 0.0, 0.0, 0.0, 0.0, 0.0, 0.0, 0.0, 0.0, 0.0, 0.0, 0.0, 0.0, 0.0, 0.0, 0.0, 0.0, 0.0, 0.0, 0.0, 0.0, 0.0, 0.0, 0.0, 0.0, 0.0, 0.0, 0.0, 0.0, 0.0, 0.0, 0.0, 0.0, 0.0, 0.0, 0.0, 0.0, 0.0, 0.0, 0.0, 0.0, 0.0, 0.0, 0.0, 0.0, 0.0, 0.0, 0.0, 0.0, 0.0, 0.0, 0.0, 0.0, 0.0, 0.0, 0.0, 0.0, 0.0, 0.0, 0.0, 0.0, 0.0, 0.0, 0.0, 0.0, 0.0, 0.0, 0.0, 0.0, 0.0, 0.0, 0.0, 0.0, 0.0, 0.0, 0.0, 0.0, 0.0, 0.0, 0.0, 0.0, 0.0, 0.0, 0.0, 0.0, 0.0, 0.0, 0.0, 0.0, 0.0, 0.0, 0.0, 0.0, 0.0, 0.0, 0.0, 0.0, 0.0, 0.0, 0.0, 0.0, 0.0, 0.0, 0.0, 0.0, 0.0, 0.0, 0.0, 0.0, 0.0, 0.0, 0.0, 0.0, 0.0, 0.0, 0.0, 0.0, 0.0, 0.0, 0.0, 0.0, 0.0, 0.0, 0.0, 0.0, 0.0, 0.0, 0.0, 0.0, 0.0, 0.0, 0.0, 0.0, 0.0, 0.0, 0.0, 0.0, 0.0, 0.0, 0.0, 0.0, 0.0, 0.0, 0.0, 0.0, 0.0, 0.0, 0.0, 0.0, 0.0, 0.0, 0.0, 0.0, 0.0, 0.0, 0.0, 0.0, 0.0, 0.0, 0.0, 0.0, 0.0, 0.0, 0.0, 0.0, 0.0, 0.0, 0.0, 0.0, 0.0, 0.0, 0.0, 0.0, 0.0, 0.0, 0.0, 0.0, 0.0, 0.0, 0.0, 0.0, 0.0, 0.0, 0.0, 0.0, 0.0, 0.0, 0.0, 0.0, 0.0, 0.0, 0.0, 0.0, 0.0, 0.0, 0.0, 0.0, 0.0, 0.0, 0.0, 0.0, 0.0, 0.0, 0.0, 0.0, 0.0, 0.0, 0.0, 0.0, 0.0, 0.0, 0.0, 0.0, 0.0, 0.0, 0.0, 0.0])
me_circle_003.materials.append(mat_material)
me_circle_003.materials.append(mat_material_001)
me_circle_003.use_remesh_fix_poles = True
me_circle_003.use_remesh_preserve_attributes = False
me_circle_003.update()

# ---- objects
ob_circle = bpy.data.objects.new('Circle', me_circle_003)

# ---- transforms, parenting, visibility, modifiers, constraints
ob_circle.location = (0.0, 0.0, 0.0)
ob_circle.scale = (-4.288, -4.288, -4.288)
_m = ob_circle.modifiers.new('Subdivision', 'SUBSURF')
_m.levels = 3

# ---- collection membership
col_collection.objects.link(ob_circle)

# ---- scene / render settings (as saved in the file)
scene.frame_start = 1; scene.frame_end = 250; scene.frame_set(0)
scene.render.engine = 'BLENDER_EEVEE_NEXT'
scene.cycles.sampling_pattern = 'TABULATED_SOBOL'
scene.cycles.use_light_tree = False
scene.view_settings.view_transform = 'Filmic'
bpy.context.view_layer.update()

# ---- added for rendering (the .blend has no active camera and no usable light): camera, sun
cam_auto = bpy.data.cameras.new('AutoCamera')
cam_auto.lens = 50.0
cam_auto.sensor_width = 36.0
cam_auto.clip_end = 1000.0
ob_auto_camera = bpy.data.objects.new('AutoCamera', cam_auto)
scene.collection.objects.link(ob_auto_camera)
ob_auto_camera.location = (12.1208, -14.545, 9.37519)
ob_auto_camera.rotation_euler = (1.09748, -7.21219e-08, 0.694738)
scene.camera = ob_auto_camera
light_auto_sun = bpy.data.lights.new('AutoSun', 'SUN')
light_auto_sun.energy = 3.0
light_auto_sun.angle = 0.0523599
ob_auto_sun = bpy.data.objects.new('AutoSun', light_auto_sun)
scene.collection.objects.link(ob_auto_sun)
ob_auto_sun.rotation_euler = (0.872665, 0.174533, 0.523599)
bpy.context.view_layer.update()
